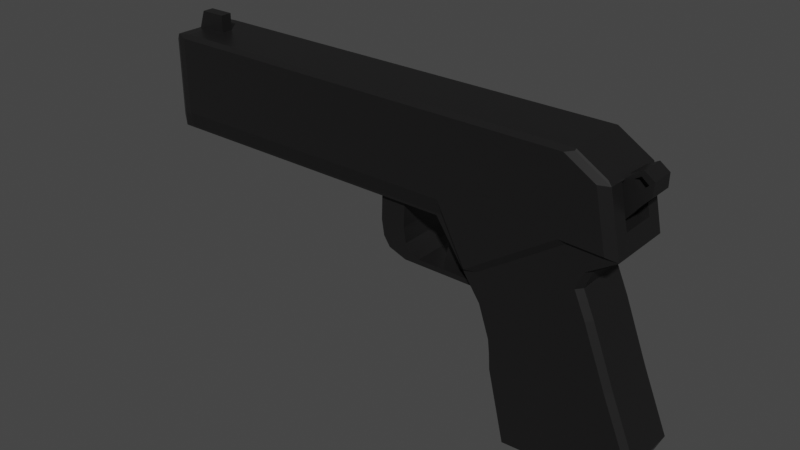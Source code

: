 # Source: pistol.blend  (saved by Blender 2.93.20; exported with 4.5.12 LTS)
import bpy
from mathutils import Matrix  # noqa: F401  (used for matrix-valued properties, if any)

bpy.ops.wm.read_factory_settings(use_empty=True)
scene = bpy.context.scene
scene.name = 'Scene'

# ---- collections
col_gun = bpy.data.collections.new('gun'); scene.collection.children.link(col_gun)

# ---- materials (node trees are filled in below, after node groups)
mat_balck = bpy.data.materials.new('balck')
mat_balck.alpha_threshold = 0.0
mat_balck.use_transparent_shadow = False
mat_balck.line_color = (0.0, 0.0, 0.0, 1.0)

# ---- material node trees
mat_balck.use_nodes = True; mat_balck.node_tree.nodes.clear()
_N = mat_balck.node_tree.nodes; _L = mat_balck.node_tree.links
n0 = _N.new('ShaderNodeOutputMaterial'); n0.name = 'Material Output'; n0.location = (300, 300)
n1 = _N.new('ShaderNodeBsdfPrincipled'); n1.name = 'Principled BSDF'; n1.location = (10, 300)
n1.distribution = 'GGX'
n1.subsurface_method = 'BURLEY'
n1.inputs[0].default_value = (0.009993, 0.009704, 0.009848, 1.0)
n1.inputs[2].default_value = 0.4
n1.inputs[3].default_value = 1.45
n1.inputs[27].default_value = (0.0, 0.0, 0.0, 1.0)
n1.inputs[28].default_value = 1.0
_L.new(n1.outputs[0], n0.inputs[0])
n0.is_active_output = True

# ---- world
world_world = bpy.data.worlds.new('World'); scene.world = world_world
world_world.use_nodes = True; world_world.node_tree.nodes.clear()
_N = world_world.node_tree.nodes; _L = world_world.node_tree.links
n0 = _N.new('ShaderNodeOutputWorld'); n0.name = 'World Output'; n0.location = (300, 300)
n1 = _N.new('ShaderNodeBackground'); n1.name = 'Background'; n1.location = (10, 300)
n1.inputs[0].default_value = (0.05088, 0.05088, 0.05088, 1.0)
_L.new(n1.outputs[0], n0.inputs[0])
n0.is_active_output = True
world_world.color = (0.05088, 0.05088, 0.05088)
world_world.use_sun_shadow = False
world_world.sun_shadow_jitter_overblur = 0.0

# ---- meshes
me_cube_001 = bpy.data.meshes.new('Cube.001')
me_cube_001.from_pydata([(-0.9551, -1.0, -0.9551), (-0.9551, -1.1, 0.9551), (-0.9551, 1.0, -0.9551), (-0.9551, 1.1, 0.9551), (0.911, -1.0, -1.066), (0.935, -1.1, 0.5691), (0.9298, 0.8105, -1.062), (0.935, 1.1, 0.5642), (0.363, 1.0, -0.9551), (0.3237, 1.1, 0.9551), (0.363, -1.0, -0.9551), (0.3237, -1.1, 0.9551), (0.3599, 1.1, 0.9551), (0.4267, -1.0, -1.43), (0.4266, 1.0, -1.43), (0.3599, -1.1, 0.9551), (0.8107, 1.1, 0.9551), (0.9016, -0.8105, -1.435), (0.9017, 0.8105, -1.431), (0.8109, -1.1, 0.9551), (-0.9551, -1.1, -0.6471), (-0.9551, 1.1, -0.6471), (0.9832, 1.1, -0.6272), (0.9832, -1.1, -0.6296), (0.3237, -1.1, -0.6471), (0.3237, 1.1, -0.6471), (0.4455, -1.1, -1.838), (0.4455, 1.1, -1.84), (0.8122, -1.1, -0.5948), (0.8119, 1.1, -0.5955), (0.5528, 1.0, -3.12), (0.3954, -1.1, 0.9551), (0.3954, 1.1, 0.9551), (0.5529, -1.0, -3.121), (0.4735, 1.1, -1.745), (0.4735, -1.1, -1.743), (0.8061, 1.1, 0.9551), (0.9485, -0.8105, -1.977), (0.7732, 1.1, -0.7271), (0.949, 0.8105, -1.974), (0.8061, -1.1, 0.9551), (0.7732, -1.1, -0.727), (0.559, 1.0, -3.406), (0.4205, -1.1, 0.9551), (0.4918, -1.1, -1.681), (0.4205, 1.1, 0.9551), (0.5592, -1.0, -3.406), (0.4918, 1.1, -1.682), (0.7728, 1.1, 0.9551), (1.043, -0.8105, -3.215), (0.7489, 1.1, -0.8097), (1.043, 0.8105, -3.214), (0.7728, -1.1, 0.9551), (0.7489, -1.1, -0.8094), (0.5638, 1.0, -3.753), (0.4656, -1.1, 0.9551), (0.5248, -1.1, -1.569), (0.4656, 1.1, 0.9551), (0.5635, -1.0, -3.75), (0.5247, 1.1, -1.571), (0.7261, 1.1, 0.9551), (1.149, -0.8105, -4.513), (0.7148, 1.1, -0.9254), (1.149, 0.8105, -4.512), (0.7261, -1.1, 0.9551), (0.7148, -1.1, -0.925), (1.112, 0.8105, -4.932), (0.7027, -1.1, 0.9551), (0.6977, -1.1, -0.9827), (0.7027, 1.1, 0.9551), (1.113, -0.8105, -4.933), (0.6977, 1.1, -0.9833), (0.631, 1.0, -5.233), (0.4996, -1.1, 0.9551), (0.5495, -1.1, -1.485), (0.4996, 1.1, 0.9551), (0.632, -1.0, -5.236), (0.5495, 1.1, -1.486), (-1.035, -0.8336, -0.6471), (-0.9448, -0.9448, 1.026), (-1.035, 0.8336, -0.6471), (-1.035, 0.8336, -0.8336), (0.3137, 1.0, -1.0), (0.8436, 0.9448, 1.026), (0.9628, 0.9448, 0.6504), (0.3237, -0.9448, 1.026), (0.5087, 1.0, -2.455), (-0.9448, 0.9448, 1.026), (0.3237, 0.9448, 1.026), (-1.035, -0.8336, -0.8336), (0.3137, -1.0, -1.0), (0.3599, -0.9448, 1.026), (0.3599, 0.9448, 1.026), (0.5087, -1.0, -2.453), (0.3954, -0.9448, 1.026), (0.4907, -1.0, -1.843), (0.4907, 1.0, -1.845), (0.8061, 0.9448, 1.026), (0.9628, -0.9448, 0.6551), (0.8436, -0.9448, 1.026), (0.9935, 0.8105, -0.8627), (0.9933, -0.8105, -0.8654), (0.8163, 1.0, -0.7398), (0.8436, 1.0, -0.6471), (0.8436, -1.0, -0.6471), (0.5166, -1.0, -1.756), (0.4205, -0.9448, 1.026), (0.3954, 0.9448, 1.026), (0.5166, 1.0, -1.757), (0.5349, -1.0, -1.694), (0.7728, 0.9448, 1.026), (0.7919, 1.0, -0.8224), (0.8061, -0.9448, 1.026), (0.8163, -1.0, -0.7397), (0.4656, -0.9448, 1.026), (0.5678, -1.0, -1.582), (0.4205, 0.9448, 1.026), (0.5349, 1.0, -1.695), (0.7261, 0.9448, 1.026), (0.7579, 1.0, -0.9381), (0.7728, -0.9448, 1.026), (0.792, -1.0, -0.8221), (0.4996, -0.9448, 1.026), (0.5926, -1.0, -1.498), (0.4656, 0.9448, 1.026), (0.5678, 1.0, -1.583), (0.7027, 0.9448, 1.026), (0.7408, 1.0, -0.996), (0.7261, -0.9448, 1.026), (0.7579, -1.0, -0.9377), (0.7027, -0.9448, 1.026), (0.7408, -1.0, -0.9954), (0.4996, 0.9448, 1.026), (0.5926, 1.0, -1.499), (1.03, 1.0, -0.6816), (0.9096, 1.0, -1.062), (1.03, -1.0, -0.6851), (0.9309, -0.8105, -1.066), (0.8816, -1.0, -1.435), (0.9284, -1.0, -1.977), (0.8816, 1.0, -1.431), (1.023, -1.0, -3.215), (0.929, 1.0, -1.974), (1.129, -1.0, -4.513), (1.023, 1.0, -3.214), (1.077, -1.0, -5.121), (1.129, 1.0, -4.512), (1.075, 1.0, -5.121), (-1.035, -0.8336, 0.8336), (-1.035, 0.8336, 0.8336), (0.8436, 1.0, 1.0), (0.9796, 1.0, 0.572), (0.9796, -1.0, 0.577), (0.3237, -1.0, 1.0), (0.3237, 1.0, 1.0), (0.3599, -1.0, 1.0), (0.3599, 1.0, 1.0), (0.3954, -1.0, 1.0), (0.8061, 1.0, 1.0), (0.8436, -1.0, 1.0), (0.4205, -1.0, 1.0), (0.3954, 1.0, 1.0), (0.7728, 1.0, 1.0), (0.8061, -1.0, 1.0), (0.4656, -1.0, 1.0), (0.4205, 1.0, 1.0), (0.7261, 1.0, 1.0), (0.7728, -1.0, 1.0), (0.4996, -1.0, 1.0), (0.4656, 1.0, 1.0), (0.7027, 1.0, 1.0), (0.7261, -1.0, 1.0), (0.7027, -1.0, 1.0), (0.4996, 1.0, 1.0), (-1.0, 1.0, -1.0), (-1.0, -1.0, -1.0), (-1.0, -1.0, -0.6471), (-1.0, -1.0, 1.0), (-1.0, 1.0, 1.0), (-1.0, 1.0, -0.6471), (0.1576, -0.8281, -1.889), (0.1505, -0.8281, -1.049), (0.1542, 0.8281, -1.888), (0.1495, 0.8281, -1.056), (0.4478, -0.8281, -2.134), (0.4478, -0.8281, -1.069), (0.4478, 0.8281, -2.134), (0.4478, 0.8281, -1.069), (0.2172, 0.8281, -2.134), (0.1546, 0.8281, -1.069), (0.2166, -0.8281, -2.134), (0.1546, -0.8281, -1.069), (0.1848, 0.8281, -2.073), (0.1223, -0.8281, -1.069), (0.1035, 0.8281, -1.069), (0.181, -0.8281, -2.068), (0.1474, -0.8281, -1.57), (0.1485, 0.8281, -1.582), (0.4478, 0.8281, -1.601), (0.4478, -0.8281, -1.601), (0.02313, -0.6511, -1.648), (0.02601, -0.6511, -1.247), (0.02444, 0.6511, -1.66), (0.05024, 0.8281, -1.897), (0.06484, 0.6511, -2.183), (0.1546, 0.8281, -0.9646), (0.5519, 0.8281, -0.9646), (0.5519, 0.8281, -1.601), (0.3548, 0.6511, -2.315), (0.5519, -0.8281, -1.601), (0.3548, -0.6511, -2.315), (0.1346, -0.6511, -2.315), (0.08958, -0.8281, -0.9646), (0.1346, 0.6511, -2.315), (0.08958, 0.8281, -0.9646), (0.06025, -0.6511, -2.177), (0.5519, -0.8281, -0.9646), (0.1546, -0.8281, -0.9646), (0.02483, 0.6511, -1.233), (0.05373, -0.8281, -1.897), (0.04325, -0.8281, -1.571), (0.04674, -0.8281, -0.9945), (0.04558, 0.8281, -0.9766), (0.04441, 0.8281, -1.583), (0.03026, 0.6511, -1.974), (0.08492, 0.8281, -2.106), (0.5519, -0.8281, -2.238), (0.5519, 0.8281, -2.238), (0.1546, -0.8281, -2.238), (0.1546, 0.8281, -2.238), (0.08026, -0.8281, -2.1), (0.03363, -0.6511, -1.974), (0.2993, -0.5339, -2.257), (0.2993, -0.5339, -0.6194), (0.2993, 0.5339, -2.257), (0.2993, 0.5339, -0.6194), (0.5124, -0.5339, -2.257), (0.5124, -0.5339, -0.6194), (0.5124, 0.5339, -2.257), (0.5124, 0.5339, -0.6194), (0.3255, -0.5339, -1.633), (0.3255, 0.5339, -1.623), (0.5124, 0.5339, -1.618), (0.5124, -0.5339, -1.618), (0.3177, 0.5339, -1.897), (0.5124, 0.5339, -1.902), (0.5124, -0.5339, -1.902), (0.3158, -0.5339, -1.897), (0.3168, -0.5339, -1.323), (0.3148, 0.5339, -1.328), (0.5124, 0.5339, -1.313), (0.5124, -0.5339, -1.313), (-0.6336, 0.3917, 0.3463), (-1.071, 0.3917, 0.3484), (-0.6335, 0.3864, 0.3835), (-1.071, 0.3864, 0.3855), (-0.6334, 0.3691, 0.4222), (-1.071, 0.3691, 0.4243), (-0.6333, 0.3378, 0.4619), (-1.071, 0.3378, 0.464), (-0.6332, 0.2918, 0.5), (-1.071, 0.2918, 0.5021), (-0.6332, 0.2322, 0.5333), (-1.071, 0.2322, 0.5353), (-0.6331, 0.1613, 0.559), (-1.071, 0.1613, 0.561), (-0.6331, 0.08267, 0.5752), (-1.071, 0.08267, 0.5772), (-0.6331, -6.118e-08, 0.5807), (-1.071, -6.118e-08, 0.5828), (-0.6331, -0.08267, 0.5752), (-1.071, -0.08267, 0.5772), (-0.6331, -0.1613, 0.559), (-1.071, -0.1613, 0.561), (-0.6332, -0.2322, 0.5333), (-1.071, -0.2322, 0.5353), (-0.6332, -0.2918, 0.5), (-1.071, -0.2918, 0.5021), (-0.6333, -0.3378, 0.4619), (-1.071, -0.3378, 0.464), (-0.6334, -0.3691, 0.4222), (-1.071, -0.3691, 0.4243), (-0.6335, -0.3864, 0.3835), (-1.071, -0.3864, 0.3855), (-0.6336, -0.3917, 0.3463), (-1.071, -0.3917, 0.3484), (-0.6336, -0.3864, 0.3092), (-1.071, -0.3864, 0.3113), (-0.6337, -0.3691, 0.2704), (-1.071, -0.3691, 0.2725), (-0.6338, -0.3378, 0.2307), (-1.071, -0.3378, 0.2328), (-0.6339, -0.2918, 0.1927), (-1.072, -0.2918, 0.1947), (-0.6339, -0.2322, 0.1594), (-1.072, -0.2322, 0.1615), (-0.634, -0.1613, 0.1337), (-1.072, -0.1613, 0.1358), (-0.634, -0.08267, 0.1175), (-1.072, -0.08267, 0.1196), (-0.634, -3.562e-08, 0.112), (-1.072, -3.562e-08, 0.114), (-0.634, 0.08267, 0.1175), (-1.072, 0.08267, 0.1196), (-0.634, 0.1613, 0.1337), (-1.072, 0.1613, 0.1358), (-0.6339, 0.2322, 0.1594), (-1.072, 0.2322, 0.1615), (-0.6339, 0.2918, 0.1927), (-1.072, 0.2918, 0.1947), (-0.6338, 0.3378, 0.2307), (-1.071, 0.3378, 0.2328), (-0.6337, 0.3691, 0.2704), (-1.071, 0.3691, 0.2725), (-0.6336, 0.3864, 0.3092), (-1.071, 0.3864, 0.3113), (-0.6336, 0.4932, 0.3463), (-0.6334, 0.4837, 0.4117), (-1.071, 0.4837, 0.4138), (-1.071, 0.4932, 0.3484), (-0.6333, 0.4556, 0.4745), (-1.071, 0.4556, 0.4766), (-0.6332, 0.4101, 0.5324), (-1.071, 0.4101, 0.5345), (-0.6331, 0.3487, 0.5832), (-1.071, 0.3487, 0.5853), (-0.633, 0.274, 0.6249), (-1.071, 0.274, 0.6269), (-0.6329, 0.1887, 0.6558), (-1.071, 0.1887, 0.6579), (-0.6329, 0.09622, 0.6749), (-1.071, 0.09622, 0.6769), (-0.6329, -6.306e-08, 0.6813), (-1.071, -6.306e-08, 0.6834), (-0.6329, -0.09622, 0.6749), (-1.071, -0.09622, 0.6769), (-0.6329, -0.1887, 0.6558), (-1.071, -0.1887, 0.6579), (-0.633, -0.274, 0.6249), (-1.071, -0.274, 0.6269), (-0.6331, -0.3487, 0.5832), (-1.071, -0.3487, 0.5853), (-0.6332, -0.4101, 0.5324), (-1.071, -0.4101, 0.5345), (-0.6333, -0.4556, 0.4745), (-1.071, -0.4556, 0.4766), (-0.6334, -0.4837, 0.4117), (-1.071, -0.4837, 0.4138), (-0.6336, -0.4932, 0.3463), (-1.071, -0.4932, 0.3484), (-0.6337, -0.4837, 0.281), (-1.071, -0.4837, 0.283), (-0.6338, -0.4556, 0.2181), (-1.071, -0.4556, 0.2202), (-0.6339, -0.4101, 0.1602), (-1.072, -0.4101, 0.1623), (-0.634, -0.3487, 0.1095), (-1.072, -0.3487, 0.1115), (-0.6341, -0.274, 0.06781), (-1.072, -0.274, 0.06987), (-0.6342, -0.1887, 0.03685), (-1.072, -0.1887, 0.03891), (-0.6342, -0.09622, 0.01779), (-1.072, -0.09622, 0.01985), (-0.6342, -3.562e-08, 0.01135), (-1.072, -3.562e-08, 0.01341), (-0.6342, 0.09622, 0.01779), (-1.072, 0.09622, 0.01985), (-0.6342, 0.1887, 0.03685), (-1.072, 0.1887, 0.03891), (-0.6341, 0.274, 0.06781), (-1.072, 0.274, 0.06987), (-0.634, 0.3487, 0.1095), (-1.072, 0.3487, 0.1115), (-0.6339, 0.4101, 0.1602), (-1.072, 0.4101, 0.1623), (-0.6338, 0.4556, 0.2181), (-1.071, 0.4556, 0.2202), (-0.6337, 0.4837, 0.281), (-1.071, 0.4837, 0.283), (-0.9944, -0.1796, 0.9949), (-0.9677, -0.1796, 1.382), (-0.9944, 0.1796, 0.9949), (-0.9677, 0.1796, 1.382), (-0.8612, -0.1796, 0.9949), (-0.8612, -0.1796, 1.382), (-0.8612, 0.1796, 0.9949), (-0.8612, 0.1796, 1.382), (-1.0, -1.0, -0.1217), (-1.0, 1.0, -0.1217), (1.014, 1.0, -0.2818), (1.014, -1.0, -0.2825), (0.3237, -1.1, -0.136), (0.3237, 1.1, -0.136), (0.4182, -1.1, -0.947), (0.4182, 1.1, -0.9483), (0.8117, -1.1, -0.1005), (0.8116, 1.1, -0.1009), (0.4486, 1.1, -0.8835), (0.4486, -1.1, -0.8823), (0.7837, -1.1, -0.1905), (0.7837, 1.1, -0.1906), (0.469, 1.1, -0.8412), (0.4691, -1.1, -0.8401), (0.7565, -1.1, -0.2466), (0.7565, 1.1, -0.2468), (0.5059, 1.1, -0.765), (0.5059, -1.1, -0.764), (0.7184, -1.1, -0.3253), (0.7184, 1.1, -0.3256), (0.6993, 1.1, -0.365), (0.6993, -1.1, -0.3646), (0.5336, 1.1, -0.7077), (0.5336, -1.1, -0.7068), (-0.9551, -1.1, -0.136), (-0.9551, 1.1, -0.136), (0.9678, 1.1, -0.2472), (0.9678, -1.1, -0.2473), (-1.035, -0.8336, -0.1748), (-1.035, 0.8336, -0.1748), (-1.0, -1.0, 0.9697), (-0.9551, -1.1, 0.9256), (-1.035, -0.8336, 0.8063), (-1.0, 1.0, 0.9697), (0.9805, 1.0, 0.5489), (0.9805, -1.0, 0.5538), (0.3237, -1.1, 0.9256), (0.3237, 1.1, 0.9256), (0.3615, -1.1, 0.9037), (0.3615, 1.1, 0.9036), (0.8109, -1.1, 0.9266), (0.8108, 1.1, 0.9265), (0.3968, 1.1, 0.9054), (0.3968, -1.1, 0.9054), (0.8055, -1.1, 0.9241), (0.8055, 1.1, 0.9241), (0.4218, 1.1, 0.9065), (0.4218, -1.1, 0.9066), (0.7724, -1.1, 0.9226), (0.7724, 1.1, 0.9226), (0.4667, 1.1, 0.9086), (0.4667, -1.1, 0.9086), (0.7259, -1.1, 0.9205), (0.7259, 1.1, 0.9205), (0.7026, 1.1, 0.9194), (0.7026, -1.1, 0.9194), (0.5005, 1.1, 0.9102), (0.5005, -1.1, 0.9102), (-0.9551, 1.1, 0.9256), (0.9359, 1.1, 0.5422), (0.9359, -1.1, 0.547), (-1.035, 0.8336, 0.8063), (-1.0, 0.5473, -1.0), (-1.0, 0.5473, 1.0), (0.93, 0.4289, -1.063), (0.9796, 0.5473, 0.5729), (0.3237, 0.5128, 1.026), (0.3137, 0.5473, -1.0), (0.3599, 0.5128, 1.026), (0.5087, 0.5473, -2.454), (0.8436, 0.5128, 1.026), (0.9017, 0.4289, -1.432), (1.03, 0.5473, -0.6823), (-1.035, 0.4433, -0.6471), (0.5528, 0.5473, -3.12), (0.3954, 0.5128, 1.026), (0.8061, 0.5128, 1.026), (0.9489, 0.4289, -1.974), (0.5591, 0.5473, -3.406), (0.4205, 0.5128, 1.026), (0.7728, 0.5128, 1.026), (1.043, 0.4289, -3.214), (0.5638, 0.5473, -3.752), (0.4656, 0.5128, 1.026), (0.7261, 0.5128, 1.026), (1.149, 0.4289, -4.512), (1.076, 0.5473, -5.121), (0.7027, 0.5128, 1.026), (0.6312, 0.5473, -5.234), (0.4996, 0.5128, 1.026), (0.9934, 0.4289, -0.8632), (1.112, 0.4289, -4.932), (-0.9448, 0.5128, 1.026), (0.9628, 0.5128, 0.6513), (-1.035, 0.4433, -0.8336), (-1.035, 0.4433, 0.8336), (0.9048, 0.513, -0.2476), (-1.035, 0.4433, -0.1748), (0.874, 0.513, 0.5156), (-1.035, 0.4433, 0.8063), (-1.0, -0.5439, -1.0), (0.9796, -0.5439, 0.5759), (0.3237, -0.5119, 1.026), (0.3137, -0.5439, -1.0), (0.3599, -0.5119, 1.026), (0.5087, -0.5439, -2.453), (0.8436, -0.5119, 1.026), (0.9016, -0.4339, -1.435), (1.03, -0.5439, -0.6844), (0.5529, -0.5439, -3.121), (0.3954, -0.5119, 1.026), (0.8061, -0.5119, 1.026), (0.9486, -0.4339, -1.977), (0.5592, -0.5439, -3.406), (0.4205, -0.5119, 1.026), (0.7728, -0.5119, 1.026), (1.043, -0.4339, -3.215), (0.5635, -0.5439, -3.751), (0.4656, -0.5119, 1.026), (0.7261, -0.5119, 1.026), (1.149, -0.4339, -4.513), (1.077, -0.544, -5.121), (0.7027, -0.5119, 1.026), (0.6318, -0.544, -5.236), (0.4996, -0.5119, 1.026), (0.9934, -0.4339, -0.8648), (1.113, -0.4339, -4.933), (0.9628, -0.5119, 0.6541), (-1.035, -0.4473, -0.8336), (0.9048, -0.5096, -0.2481), (0.874, -0.5096, 0.5184), (-1.0, -0.5439, 1.0), (0.9307, -0.4339, -1.065), (-1.035, -0.4473, -0.6471), (-0.9448, -0.5119, 1.026), (-1.035, -0.4473, 0.8336), (-1.035, -0.4473, -0.1748), (-1.035, -0.4473, 0.8063), (0.9805, 0.5473, 0.5498), (1.014, 0.5473, -0.2819), (1.014, -0.5439, -0.2824), (0.9805, -0.5439, 0.5527), (0.9989, 0.3759, -0.02751), (0.9227, 0.3759, 0.09221), (1.002, -0.3759, -0.01756), (0.9227, -0.3759, 0.09221), (1.063, 0.3759, 0.3041), (1.039, 0.3759, 0.7971), (1.063, -0.3759, 0.3041), (1.04, -0.3759, 0.8021), (1.028, -0.3759, 0.1113), (0.992, -0.3759, 0.6789), (1.028, 0.3759, 0.1113), (0.9939, 0.3759, 0.6689), (0.9727, 0.3832, -0.2461), (0.9727, -0.3685, -0.2511), (1.076, -0.3759, 0.3841), (1.077, 0.3759, 0.3841), (1.063, 0.3759, 0.3157), (1.063, -0.3759, 0.3157), (0.9477, 0.3759, -0.05207), (0.9477, -0.3759, -0.05207), (1.079, -0.3759, 0.6578), (1.078, 0.3759, 0.6528), (1.038, 0.3759, 0.4651), (1.038, -0.3759, 0.4651), (0.9308, 0.3759, 0.04525), (0.9308, -0.3759, 0.04525), (1.053, -0.3759, 0.7551), (1.052, 0.3759, 0.7501), (1.009, 0.3759, 0.6009), (1.008, -0.3759, 0.6076), (1.019, -0.3759, 0.7494), (1.048, 0.3759, 0.2217), (1.048, -0.3759, 0.2217), (1.02, 0.3759, 0.7423), (1.071, 0.3759, 0.3549), (1.071, -0.3759, 0.3549), (1.06, 0.3759, 0.5704), (1.061, -0.3759, 0.5732), (1.033, 0.3759, 0.6823), (1.033, -0.3759, 0.6881), (1.008, 0.3759, 0.6009), (1.038, 0.3759, 0.46), (1.007, -0.3759, 0.6076), (1.038, -0.3759, 0.46), (1.061, 0.3759, 0.5704), (1.033, 0.3759, 0.6864), (1.062, -0.3759, 0.5733), (1.033, -0.3759, 0.6921)], [], [(489, 485, 149, 451), (431, 16, 7, 449), (531, 491, 152, 425), (426, 11, 1, 421), (497, 522, 137, 17), (492, 524, 79, 85), (494, 492, 85, 91), (490, 493, 90, 175), (428, 15, 11, 426), (448, 3, 9, 427), (433, 31, 15, 428), (500, 494, 91, 94), (493, 495, 93, 90), (427, 9, 12, 429), (517, 496, 99, 98), (450, 5, 19, 430), (502, 497, 17, 37), (435, 36, 16, 431), (142, 102, 103, 140), (4, 136, 104, 138), (8, 25, 27, 14), (33, 105, 95, 93), (2, 21, 25, 8), (13, 26, 24, 10), (10, 24, 20, 0), (522, 515, 101, 137), (140, 103, 134, 135), (484, 463, 80, 81), (46, 109, 105, 33), (86, 96, 108, 30), (429, 12, 32, 432), (495, 499, 33, 93), (504, 500, 94, 106), (437, 43, 31, 433), (430, 19, 40, 434), (496, 501, 112, 99), (138, 104, 113, 139), (144, 111, 102, 142), (439, 48, 36, 435), (506, 502, 37, 49), (499, 503, 46, 33), (432, 32, 45, 436), (30, 108, 117, 42), (441, 55, 43, 437), (508, 504, 106, 114), (58, 115, 109, 46), (139, 113, 121, 141), (501, 505, 120, 112), (434, 40, 52, 438), (510, 506, 49, 61), (443, 60, 48, 439), (146, 119, 111, 144), (42, 117, 125, 54), (436, 45, 57, 440), (503, 507, 58, 46), (76, 123, 115, 58), (514, 508, 114, 122), (447, 73, 55, 441), (438, 52, 64, 442), (505, 509, 128, 120), (141, 121, 129, 143), (147, 127, 119, 146), (444, 69, 60, 443), (516, 510, 61, 70), (513, 511, 145, 76), (446, 75, 69, 444), (72, 133, 127, 147), (442, 64, 67, 445), (509, 512, 130, 128), (143, 129, 131, 145), (54, 125, 133, 72), (440, 57, 75, 446), (507, 513, 76, 58), (445, 67, 73, 447), (512, 514, 122, 130), (145, 131, 123, 76), (421, 1, 177, 420), (21, 2, 174, 179), (2, 8, 82, 174), (7, 16, 150, 151), (1, 11, 153, 177), (8, 14, 86, 82), (9, 3, 178, 154), (10, 0, 175, 90), (11, 15, 155, 153), (12, 9, 154, 156), (13, 10, 90, 93), (15, 31, 157, 155), (26, 13, 93, 95), (14, 27, 96, 86), (16, 36, 158, 150), (19, 5, 152, 159), (0, 20, 176, 175), (415, 21, 179, 389), (449, 7, 151, 424), (417, 23, 136, 391), (38, 29, 103, 102), (23, 28, 104, 136), (35, 26, 95, 105), (29, 22, 134, 103), (31, 43, 160, 157), (32, 12, 156, 161), (27, 34, 108, 96), (44, 35, 105, 109), (36, 48, 162, 158), (50, 38, 102, 111), (40, 19, 159, 163), (28, 41, 113, 104), (43, 55, 164, 160), (56, 44, 109, 115), (45, 32, 161, 165), (34, 47, 117, 108), (48, 60, 166, 162), (62, 50, 111, 119), (52, 40, 163, 167), (41, 53, 121, 113), (55, 73, 168, 164), (74, 56, 115, 123), (57, 45, 165, 169), (47, 59, 125, 117), (60, 69, 170, 166), (71, 62, 119, 127), (64, 52, 167, 171), (53, 65, 129, 121), (67, 64, 171, 172), (65, 68, 131, 129), (69, 75, 173, 170), (77, 71, 127, 133), (73, 67, 172, 168), (68, 74, 123, 131), (75, 57, 169, 173), (59, 77, 133, 125), (100, 6, 135, 134), (137, 101, 136, 4), (17, 137, 4, 138), (37, 17, 138, 139), (6, 18, 140, 135), (480, 100, 134, 462), (49, 37, 139, 141), (18, 39, 142, 140), (61, 49, 141, 143), (39, 51, 144, 142), (70, 61, 143, 145), (51, 63, 146, 144), (63, 66, 147, 146), (516, 70, 145, 511), (482, 87, 178, 453), (83, 84, 151, 150), (517, 98, 152, 491), (85, 79, 177, 153), (87, 88, 154, 178), (91, 85, 153, 155), (88, 92, 156, 154), (94, 91, 155, 157), (97, 83, 150, 158), (98, 99, 159, 152), (106, 94, 157, 160), (92, 107, 161, 156), (110, 97, 158, 162), (99, 112, 163, 159), (114, 106, 160, 164), (107, 116, 165, 161), (118, 110, 162, 166), (112, 120, 167, 163), (122, 114, 164, 168), (116, 124, 169, 165), (126, 118, 166, 170), (120, 128, 171, 167), (128, 130, 172, 171), (132, 126, 170, 173), (130, 122, 168, 172), (124, 132, 173, 169), (484, 81, 174, 452), (418, 78, 176, 388), (525, 148, 177, 521), (81, 80, 179, 174), (78, 89, 175, 176), (451, 149, 178, 423), (200, 201, 218, 202), (207, 206, 216, 209), (213, 208, 210, 211), (214, 222, 221, 212), (206, 205, 217, 216), (204, 213, 211, 215), (197, 183, 181, 196), (182, 197, 196, 180), (192, 182, 180, 195), (224, 204, 215, 231), (205, 214, 212, 217), (188, 192, 195, 190), (186, 188, 190, 184), (198, 186, 184, 199), (187, 198, 199, 185), (189, 187, 185, 191), (194, 189, 191, 193), (227, 207, 209, 226), (183, 194, 193, 181), (231, 200, 202, 224), (196, 181, 221, 220), (197, 182, 203, 223), (182, 192, 225, 203), (187, 189, 205, 206), (186, 198, 207, 227), (199, 184, 226, 209), (184, 190, 228, 226), (181, 193, 212, 221), (188, 186, 227, 229), (189, 194, 214, 205), (190, 195, 230, 228), (191, 185, 216, 217), (192, 188, 229, 225), (193, 191, 217, 212), (194, 183, 222, 214), (195, 180, 219, 230), (180, 196, 220, 219), (183, 197, 223, 222), (198, 187, 206, 207), (185, 199, 209, 216), (201, 200, 220, 221), (218, 201, 221, 222), (224, 202, 223, 203), (204, 224, 203, 225), (210, 208, 227, 226), (211, 210, 226, 228), (208, 213, 229, 227), (215, 211, 228, 230), (213, 204, 225, 229), (231, 215, 230, 219), (200, 231, 219, 220), (202, 218, 222, 223), (248, 233, 235, 249), (249, 235, 239, 250), (250, 239, 237, 251), (251, 237, 233, 248), (234, 238, 236, 232), (239, 235, 233, 237), (246, 243, 240, 247), (245, 242, 243, 246), (244, 241, 242, 245), (247, 240, 241, 244), (232, 247, 244, 234), (234, 244, 245, 238), (238, 245, 246, 236), (236, 246, 247, 232), (243, 251, 248, 240), (242, 250, 251, 243), (241, 249, 250, 242), (240, 248, 249, 241), (316, 319, 318, 317), (317, 318, 321, 320), (320, 321, 323, 322), (322, 323, 325, 324), (324, 325, 327, 326), (326, 327, 329, 328), (328, 329, 331, 330), (330, 331, 333, 332), (332, 333, 335, 334), (334, 335, 337, 336), (336, 337, 339, 338), (338, 339, 341, 340), (340, 341, 343, 342), (342, 343, 345, 344), (344, 345, 347, 346), (346, 347, 349, 348), (348, 349, 351, 350), (350, 351, 353, 352), (352, 353, 355, 354), (354, 355, 357, 356), (356, 357, 359, 358), (358, 359, 361, 360), (360, 361, 363, 362), (362, 363, 365, 364), (364, 365, 367, 366), (366, 367, 369, 368), (368, 369, 371, 370), (370, 371, 373, 372), (372, 373, 375, 374), (374, 375, 377, 376), (315, 313, 312, 314), (376, 377, 379, 378), (378, 379, 319, 316), (253, 315, 314, 252), (254, 252, 316, 317), (253, 255, 318, 319), (256, 254, 317, 320), (255, 257, 321, 318), (258, 256, 320, 322), (257, 259, 323, 321), (260, 258, 322, 324), (259, 261, 325, 323), (262, 260, 324, 326), (261, 263, 327, 325), (264, 262, 326, 328), (263, 265, 329, 327), (266, 264, 328, 330), (265, 267, 331, 329), (268, 266, 330, 332), (267, 269, 333, 331), (270, 268, 332, 334), (269, 271, 335, 333), (272, 270, 334, 336), (271, 273, 337, 335), (274, 272, 336, 338), (273, 275, 339, 337), (276, 274, 338, 340), (275, 277, 341, 339), (278, 276, 340, 342), (277, 279, 343, 341), (280, 278, 342, 344), (279, 281, 345, 343), (282, 280, 344, 346), (281, 283, 347, 345), (284, 282, 346, 348), (283, 285, 349, 347), (286, 284, 348, 350), (285, 287, 351, 349), (288, 286, 350, 352), (287, 289, 353, 351), (290, 288, 352, 354), (289, 291, 355, 353), (292, 290, 354, 356), (291, 293, 357, 355), (294, 292, 356, 358), (293, 295, 359, 357), (296, 294, 358, 360), (295, 297, 361, 359), (298, 296, 360, 362), (297, 299, 363, 361), (300, 298, 362, 364), (299, 301, 365, 363), (302, 300, 364, 366), (301, 303, 367, 365), (304, 302, 366, 368), (303, 305, 369, 367), (306, 304, 368, 370), (305, 307, 371, 369), (308, 306, 370, 372), (307, 309, 373, 371), (310, 308, 372, 374), (309, 311, 375, 373), (312, 310, 374, 376), (311, 313, 377, 375), (314, 312, 376, 378), (313, 315, 379, 377), (252, 314, 378, 316), (315, 253, 319, 379), (313, 311, 310, 312), (311, 309, 308, 310), (309, 307, 306, 308), (307, 305, 304, 306), (305, 303, 302, 304), (303, 301, 300, 302), (301, 299, 298, 300), (299, 297, 296, 298), (297, 295, 294, 296), (295, 293, 292, 294), (293, 291, 290, 292), (291, 289, 288, 290), (289, 287, 286, 288), (287, 285, 284, 286), (285, 283, 282, 284), (283, 281, 280, 282), (281, 279, 278, 280), (279, 277, 276, 278), (277, 275, 274, 276), (275, 273, 272, 274), (273, 271, 270, 272), (271, 269, 268, 270), (269, 267, 266, 268), (267, 265, 264, 266), (265, 263, 262, 264), (263, 261, 260, 262), (261, 259, 258, 260), (259, 257, 256, 258), (257, 255, 254, 256), (255, 253, 252, 254), (380, 381, 383, 382), (382, 383, 387, 386), (386, 387, 385, 384), (384, 385, 381, 380), (382, 386, 384, 380), (387, 383, 381, 385), (80, 419, 389, 179), (422, 418, 388, 420), (450, 417, 391, 425), (22, 416, 390, 134), (448, 415, 389, 423), (20, 414, 388, 176), (68, 411, 413, 74), (59, 406, 412, 77), (65, 408, 411, 68), (77, 412, 410, 71), (71, 410, 409, 62), (53, 404, 408, 65), (74, 413, 407, 56), (47, 402, 406, 59), (62, 409, 405, 50), (41, 400, 404, 53), (56, 407, 403, 44), (34, 398, 402, 47), (50, 405, 401, 38), (28, 396, 400, 41), (44, 403, 399, 35), (27, 395, 398, 34), (38, 401, 397, 29), (23, 417, 396, 28), (25, 393, 395, 27), (35, 399, 394, 26), (21, 415, 393, 25), (26, 394, 392, 24), (24, 392, 414, 20), (498, 530, 391, 136), (29, 397, 416, 22), (463, 487, 419, 80), (3, 448, 423, 178), (5, 450, 425, 152), (148, 422, 420, 177), (419, 451, 423, 389), (416, 449, 424, 390), (414, 421, 420, 388), (411, 445, 447, 413), (406, 440, 446, 412), (408, 442, 445, 411), (412, 446, 444, 410), (410, 444, 443, 409), (404, 438, 442, 408), (413, 447, 441, 407), (402, 436, 440, 406), (409, 443, 439, 405), (400, 434, 438, 404), (407, 441, 437, 403), (398, 432, 436, 402), (405, 439, 435, 401), (396, 430, 434, 400), (403, 437, 433, 399), (395, 429, 432, 398), (401, 435, 431, 397), (417, 450, 430, 396), (393, 427, 429, 395), (399, 433, 428, 394), (415, 448, 427, 393), (394, 428, 426, 392), (392, 426, 421, 414), (530, 531, 425, 391), (397, 431, 449, 416), (487, 489, 451, 419), (526, 527, 489, 487), (390, 424, 528, 529), (523, 526, 487, 463), (134, 390, 529, 462), (149, 485, 453, 178), (518, 484, 452, 490), (84, 483, 455, 151), (524, 482, 453, 521), (66, 481, 476, 147), (515, 480, 462, 498), (126, 132, 479, 477), (54, 72, 478, 472), (118, 126, 477, 474), (72, 147, 476, 478), (66, 63, 475, 481), (110, 118, 474, 470), (132, 124, 473, 479), (42, 54, 472, 468), (63, 51, 471, 475), (97, 110, 470, 466), (124, 116, 469, 473), (30, 42, 468, 464), (51, 39, 467, 471), (83, 97, 466, 460), (116, 107, 465, 469), (86, 30, 464, 459), (518, 523, 463, 484), (6, 100, 480, 454), (39, 18, 461, 467), (84, 83, 460, 483), (82, 86, 459, 457), (107, 92, 458, 465), (174, 82, 457, 452), (92, 88, 456, 458), (88, 87, 482, 456), (18, 6, 454, 461), (424, 151, 455, 528), (527, 525, 485, 489), (422, 148, 525, 527), (89, 78, 523, 518), (101, 515, 498, 136), (79, 524, 521, 177), (89, 518, 490, 175), (78, 418, 526, 523), (418, 422, 527, 526), (486, 488, 520, 519), (462, 529, 530, 498), (485, 525, 521, 453), (483, 517, 491, 455), (481, 516, 511, 476), (477, 479, 514, 512), (472, 478, 513, 507), (474, 477, 512, 509), (478, 476, 511, 513), (481, 475, 510, 516), (470, 474, 509, 505), (479, 473, 508, 514), (468, 472, 507, 503), (475, 471, 506, 510), (466, 470, 505, 501), (473, 469, 504, 508), (464, 468, 503, 499), (471, 467, 502, 506), (460, 466, 501, 496), (469, 465, 500, 504), (459, 464, 499, 495), (454, 480, 515, 522), (467, 461, 497, 502), (483, 460, 496, 517), (457, 459, 495, 493), (465, 458, 494, 500), (452, 457, 493, 490), (458, 456, 492, 494), (456, 482, 524, 492), (461, 454, 522, 497), (528, 455, 491, 531), (488, 486, 529, 528), (486, 519, 530, 529), (520, 488, 528, 531), (519, 520, 531, 530), (556, 533, 535, 557), (579, 562, 539, 558), (558, 539, 537, 559), (572, 543, 533, 556), (564, 538, 536, 563), (541, 535, 533, 543), (562, 541, 543, 565), (534, 540, 542, 532), (577, 565, 543, 572), (557, 535, 541, 574), (534, 545, 549, 540), (563, 566, 548, 542), (542, 548, 544, 532), (538, 546, 547, 536), (564, 567, 546, 538), (532, 544, 545, 534), (545, 551, 575, 549), (566, 576, 573, 548), (548, 573, 550, 544), (546, 552, 553, 547), (567, 578, 552, 546), (544, 550, 551, 545), (551, 557, 574, 575), (571, 569, 568, 570), (573, 572, 556, 550), (552, 558, 559, 553), (578, 579, 558, 552), (550, 556, 557, 551), (561, 571, 570, 560), (553, 559, 577, 576), (549, 575, 578, 567), (547, 553, 576, 566), (540, 549, 567, 564), (536, 547, 566, 563), (559, 537, 565, 577), (539, 562, 565, 537), (540, 564, 563, 542), (574, 541, 562, 579), (554, 560, 572, 573), (561, 555, 575, 574), (568, 554, 573, 576), (560, 570, 577, 572), (555, 569, 578, 575), (571, 561, 574, 579), (569, 571, 579, 578), (570, 568, 576, 577), (569, 555, 554, 568), (555, 561, 560, 554)])
_uv = me_cube_001.uv_layers.new(name='UVMap')
_uv.uv.foreach_set('vector', [0.6008, 0.1901, 0.6042, 0.1901, 0.6042, 0.2292, 0.6008, 0.2292, 0.616, 0.4763, 0.6196, 0.4763, 0.6056, 0.4935, 0.6023, 0.4935, 0.6212, 0.6976, 0.625, 0.6976, 0.625, 0.75, 0.6212, 0.75, 0.6157, 0.8345, 0.6194, 0.8345, 0.6194, 0.9944, 0.6157, 0.9944, 0.3554, 0.6838, 0.375, 0.6838, 0.375, 0.7263, 0.3554, 0.7263, 0.7095, 0.6936, 0.8681, 0.6936, 0.8681, 0.7431, 0.7095, 0.7431, 0.705, 0.6936, 0.7095, 0.6936, 0.7095, 0.7431, 0.705, 0.7431, 0.125, 0.6976, 0.2905, 0.6976, 0.2905, 0.75, 0.125, 0.75, 0.6182, 0.8304, 0.6218, 0.8303, 0.6194, 0.8345, 0.6157, 0.8345, 0.6157, 0.2556, 0.6194, 0.2556, 0.6194, 0.4155, 0.6157, 0.4155, 0.6181, 0.8259, 0.6217, 0.8258, 0.6218, 0.8303, 0.6182, 0.8304, 0.7006, 0.6936, 0.705, 0.6936, 0.705, 0.7431, 0.7006, 0.7431, 0.2905, 0.6976, 0.295, 0.6976, 0.295, 0.75, 0.2905, 0.75, 0.6157, 0.4155, 0.6194, 0.4155, 0.6218, 0.4197, 0.6182, 0.4196, 0.6274, 0.6936, 0.6446, 0.6936, 0.6446, 0.7431, 0.6274, 0.7431, 0.6025, 0.7565, 0.6058, 0.7565, 0.6196, 0.7737, 0.6163, 0.7737, 0.3508, 0.6838, 0.3554, 0.6838, 0.3554, 0.7263, 0.3508, 0.7263, 0.6163, 0.4756, 0.6197, 0.4757, 0.6196, 0.4763, 0.616, 0.4763, 0.375, 0.4758, 0.4191, 0.4758, 0.4191, 0.4804, 0.375, 0.4804, 0.375, 0.75, 0.4191, 0.75, 0.4191, 0.7696, 0.375, 0.7696, 0.4159, 0.4165, 0.4191, 0.4155, 0.4289, 0.4133, 0.4138, 0.4182, 0.375, 0.8256, 0.4191, 0.8256, 0.4191, 0.83, 0.375, 0.83, 0.3806, 0.2556, 0.4191, 0.2556, 0.4191, 0.4155, 0.4159, 0.4165, 0.4138, 0.8318, 0.4289, 0.8367, 0.4191, 0.8345, 0.4158, 0.8335, 0.4158, 0.8335, 0.4191, 0.8345, 0.4191, 0.9944, 0.3806, 0.9944, 0.375, 0.6838, 0.3982, 0.6838, 0.3982, 0.7263, 0.375, 0.7263, 0.375, 0.4804, 0.4191, 0.4804, 0.4191, 0.5, 0.375, 0.5, 0.3958, 0.1901, 0.4191, 0.1901, 0.4191, 0.2292, 0.3958, 0.2292, 0.375, 0.8224, 0.4191, 0.8224, 0.4191, 0.8256, 0.375, 0.8256, 0.375, 0.42, 0.4191, 0.42, 0.4191, 0.4244, 0.375, 0.4244, 0.6182, 0.4196, 0.6218, 0.4197, 0.6217, 0.4242, 0.6181, 0.4241, 0.295, 0.6976, 0.2994, 0.6976, 0.2994, 0.75, 0.295, 0.75, 0.6974, 0.6936, 0.7006, 0.6936, 0.7006, 0.7431, 0.6974, 0.7431, 0.618, 0.8228, 0.6216, 0.8227, 0.6217, 0.8258, 0.6181, 0.8259, 0.6163, 0.7737, 0.6196, 0.7737, 0.6197, 0.7743, 0.6163, 0.7744, 0.6446, 0.6936, 0.6492, 0.6936, 0.6492, 0.7431, 0.6446, 0.7431, 0.375, 0.7696, 0.4191, 0.7696, 0.4191, 0.7742, 0.375, 0.7742, 0.375, 0.4716, 0.4191, 0.4716, 0.4191, 0.4758, 0.375, 0.4758, 0.6165, 0.4714, 0.6199, 0.4715, 0.6197, 0.4757, 0.6163, 0.4756, 0.3466, 0.6838, 0.3508, 0.6838, 0.3508, 0.7263, 0.3466, 0.7263, 0.2994, 0.6976, 0.3026, 0.6976, 0.3026, 0.75, 0.2994, 0.75, 0.6181, 0.4241, 0.6217, 0.4242, 0.6216, 0.4273, 0.618, 0.4272, 0.375, 0.4244, 0.4191, 0.4244, 0.4191, 0.4276, 0.375, 0.4276, 0.6179, 0.8171, 0.6214, 0.817, 0.6216, 0.8227, 0.618, 0.8228, 0.6918, 0.6936, 0.6974, 0.6936, 0.6974, 0.7431, 0.6918, 0.7431, 0.375, 0.8168, 0.4191, 0.8168, 0.4191, 0.8224, 0.375, 0.8224, 0.375, 0.7742, 0.4191, 0.7742, 0.4191, 0.7784, 0.375, 0.7784, 0.6492, 0.6936, 0.6534, 0.6936, 0.6534, 0.7431, 0.6492, 0.7431, 0.6163, 0.7744, 0.6197, 0.7743, 0.6199, 0.7785, 0.6165, 0.7786, 0.3408, 0.6838, 0.3466, 0.6838, 0.3466, 0.7263, 0.3408, 0.7263, 0.6168, 0.4655, 0.6202, 0.4657, 0.6199, 0.4715, 0.6165, 0.4714, 0.375, 0.4658, 0.4191, 0.4658, 0.4191, 0.4716, 0.375, 0.4716, 0.375, 0.4276, 0.4191, 0.4276, 0.4191, 0.4332, 0.375, 0.4332, 0.618, 0.4272, 0.6216, 0.4273, 0.6214, 0.433, 0.6179, 0.4329, 0.3026, 0.6976, 0.3082, 0.6976, 0.3082, 0.75, 0.3026, 0.75, 0.375, 0.8126, 0.4191, 0.8126, 0.4191, 0.8168, 0.375, 0.8168, 0.6876, 0.6936, 0.6918, 0.6936, 0.6918, 0.7431, 0.6876, 0.7431, 0.6178, 0.8129, 0.6213, 0.8128, 0.6214, 0.817, 0.6179, 0.8171, 0.6165, 0.7786, 0.6199, 0.7785, 0.6202, 0.7843, 0.6168, 0.7845, 0.6534, 0.6936, 0.6592, 0.6936, 0.6592, 0.7431, 0.6534, 0.7431, 0.375, 0.7784, 0.4191, 0.7784, 0.4191, 0.7842, 0.375, 0.7842, 0.375, 0.4628, 0.4191, 0.4628, 0.4191, 0.4658, 0.375, 0.4658, 0.6169, 0.4626, 0.6204, 0.4627, 0.6202, 0.4657, 0.6168, 0.4655, 0.3387, 0.6838, 0.3408, 0.6838, 0.3408, 0.7263, 0.3387, 0.7263, 0.3124, 0.6976, 0.3378, 0.6976, 0.3378, 0.75, 0.3124, 0.75, 0.6178, 0.4371, 0.6213, 0.4372, 0.6204, 0.4627, 0.6169, 0.4626, 0.375, 0.4374, 0.4191, 0.4374, 0.4191, 0.4628, 0.375, 0.4628, 0.6168, 0.7845, 0.6202, 0.7843, 0.6204, 0.7873, 0.6169, 0.7874, 0.6592, 0.6936, 0.6622, 0.6936, 0.6622, 0.7431, 0.6592, 0.7431, 0.375, 0.7842, 0.4191, 0.7842, 0.4191, 0.7872, 0.375, 0.7872, 0.375, 0.4332, 0.4191, 0.4332, 0.4191, 0.4374, 0.375, 0.4374, 0.6179, 0.4329, 0.6214, 0.433, 0.6213, 0.4372, 0.6178, 0.4371, 0.3082, 0.6976, 0.3124, 0.6976, 0.3124, 0.75, 0.3082, 0.75, 0.6169, 0.7874, 0.6204, 0.7873, 0.6213, 0.8128, 0.6178, 0.8129, 0.6622, 0.6936, 0.6876, 0.6936, 0.6876, 0.7431, 0.6622, 0.7431, 0.375, 0.7872, 0.4191, 0.7872, 0.4191, 0.8126, 0.375, 0.8126, 0.6157, 0.9944, 0.6194, 0.9944, 0.625, 1.0, 0.6212, 1.0, 0.4191, 0.2556, 0.3806, 0.2556, 0.375, 0.25, 0.4191, 0.25, 0.3806, 0.2556, 0.4159, 0.4165, 0.375, 0.4155, 0.375, 0.25, 0.6056, 0.4935, 0.6196, 0.4763, 0.625, 0.4804, 0.625, 0.5, 0.6194, 0.9944, 0.6194, 0.8345, 0.625, 0.8345, 0.625, 1.0, 0.4159, 0.4165, 0.4138, 0.4182, 0.375, 0.42, 0.375, 0.4155, 0.6194, 0.4155, 0.6194, 0.2556, 0.625, 0.25, 0.625, 0.4155, 0.4158, 0.8335, 0.3806, 0.9944, 0.375, 1.0, 0.375, 0.8345, 0.6194, 0.8345, 0.6218, 0.8303, 0.625, 0.83, 0.625, 0.8345, 0.6218, 0.4197, 0.6194, 0.4155, 0.625, 0.4155, 0.625, 0.42, 0.4138, 0.8318, 0.4158, 0.8335, 0.375, 0.8345, 0.375, 0.83, 0.6218, 0.8303, 0.6217, 0.8258, 0.625, 0.8256, 0.625, 0.83, 0.4289, 0.8367, 0.4138, 0.8318, 0.375, 0.83, 0.4191, 0.83, 0.4138, 0.4182, 0.4289, 0.4133, 0.4191, 0.42, 0.375, 0.42, 0.6196, 0.4763, 0.6197, 0.4757, 0.625, 0.4758, 0.625, 0.4804, 0.6196, 0.7737, 0.6058, 0.7565, 0.625, 0.75, 0.625, 0.7696, 0.3806, 0.9944, 0.4191, 0.9944, 0.4191, 1.0, 0.375, 1.0, 0.483, 0.2556, 0.4191, 0.2556, 0.4191, 0.25, 0.4848, 0.25, 0.6023, 0.4935, 0.6056, 0.4935, 0.625, 0.5, 0.6212, 0.5, 0.4835, 0.7553, 0.4262, 0.7548, 0.4191, 0.75, 0.4848, 0.75, 0.4363, 0.4687, 0.4236, 0.477, 0.4191, 0.4804, 0.4191, 0.4758, 0.4262, 0.7548, 0.4375, 0.7748, 0.4191, 0.7696, 0.4191, 0.75, 0.4293, 0.8319, 0.4289, 0.8367, 0.4191, 0.83, 0.4191, 0.8256, 0.4236, 0.477, 0.4262, 0.4952, 0.4191, 0.5, 0.4191, 0.4804, 0.6217, 0.8258, 0.6216, 0.8227, 0.625, 0.8224, 0.625, 0.8256, 0.6217, 0.4242, 0.6218, 0.4197, 0.625, 0.42, 0.625, 0.4244, 0.4289, 0.4133, 0.4293, 0.4181, 0.4191, 0.4244, 0.4191, 0.42, 0.4295, 0.8288, 0.4293, 0.8319, 0.4191, 0.8256, 0.4191, 0.8224, 0.6197, 0.4757, 0.6199, 0.4715, 0.625, 0.4716, 0.625, 0.4758, 0.4351, 0.4646, 0.4363, 0.4687, 0.4191, 0.4758, 0.4191, 0.4716, 0.6197, 0.7743, 0.6196, 0.7737, 0.625, 0.7696, 0.625, 0.7742, 0.4375, 0.7748, 0.4363, 0.7813, 0.4191, 0.7742, 0.4191, 0.7696, 0.6216, 0.8227, 0.6214, 0.817, 0.625, 0.8168, 0.625, 0.8224, 0.4301, 0.8232, 0.4295, 0.8288, 0.4191, 0.8224, 0.4191, 0.8168, 0.6216, 0.4273, 0.6217, 0.4242, 0.625, 0.4244, 0.625, 0.4276, 0.4293, 0.4181, 0.4295, 0.4212, 0.4191, 0.4276, 0.4191, 0.4244, 0.6199, 0.4715, 0.6202, 0.4657, 0.625, 0.4658, 0.625, 0.4716, 0.4343, 0.4589, 0.4351, 0.4646, 0.4191, 0.4716, 0.4191, 0.4658, 0.6199, 0.7785, 0.6197, 0.7743, 0.625, 0.7742, 0.625, 0.7784, 0.4363, 0.7813, 0.435, 0.7854, 0.4191, 0.7784, 0.4191, 0.7742, 0.6214, 0.817, 0.6213, 0.8128, 0.625, 0.8126, 0.625, 0.8168, 0.4303, 0.819, 0.4301, 0.8232, 0.4191, 0.8168, 0.4191, 0.8126, 0.6214, 0.433, 0.6216, 0.4273, 0.625, 0.4276, 0.625, 0.4332, 0.4295, 0.4212, 0.4301, 0.4268, 0.4191, 0.4332, 0.4191, 0.4276, 0.6202, 0.4657, 0.6204, 0.4627, 0.625, 0.4628, 0.625, 0.4658, 0.4313, 0.4563, 0.4343, 0.4589, 0.4191, 0.4658, 0.4191, 0.4628, 0.6202, 0.7843, 0.6199, 0.7785, 0.625, 0.7784, 0.625, 0.7842, 0.435, 0.7854, 0.4343, 0.7911, 0.4191, 0.7842, 0.4191, 0.7784, 0.6204, 0.7873, 0.6202, 0.7843, 0.625, 0.7842, 0.625, 0.7872, 0.4343, 0.7911, 0.4312, 0.7937, 0.4191, 0.7872, 0.4191, 0.7842, 0.6204, 0.4627, 0.6213, 0.4372, 0.625, 0.4374, 0.625, 0.4628, 0.4302, 0.431, 0.4313, 0.4563, 0.4191, 0.4628, 0.4191, 0.4374, 0.6213, 0.8128, 0.6204, 0.7873, 0.625, 0.7872, 0.625, 0.8126, 0.4312, 0.7937, 0.4303, 0.819, 0.4191, 0.8126, 0.4191, 0.7872, 0.6213, 0.4372, 0.6214, 0.433, 0.625, 0.4332, 0.625, 0.4374, 0.4301, 0.4268, 0.4302, 0.431, 0.4191, 0.4374, 0.4191, 0.4332, 0.3982, 0.5237, 0.375, 0.5237, 0.375, 0.5, 0.4191, 0.5, 0.375, 0.7263, 0.3982, 0.7263, 0.4191, 0.75, 0.375, 0.75, 0.3554, 0.7263, 0.375, 0.7263, 0.375, 0.75, 0.3554, 0.75, 0.3508, 0.7263, 0.3554, 0.7263, 0.3554, 0.75, 0.3508, 0.75, 0.375, 0.5237, 0.3555, 0.5237, 0.3554, 0.5, 0.375, 0.5, 0.3982, 0.5617, 0.3982, 0.5237, 0.4191, 0.5, 0.4191, 0.5469, 0.3466, 0.7263, 0.3508, 0.7263, 0.3508, 0.75, 0.3466, 0.75, 0.3555, 0.5237, 0.3508, 0.5237, 0.3508, 0.5, 0.3554, 0.5, 0.3408, 0.7263, 0.3466, 0.7263, 0.3466, 0.75, 0.3408, 0.75, 0.3508, 0.5237, 0.3466, 0.5237, 0.3466, 0.5, 0.3508, 0.5, 0.3387, 0.7263, 0.3408, 0.7263, 0.3408, 0.75, 0.3378, 0.75, 0.3466, 0.5237, 0.3408, 0.5237, 0.3408, 0.5, 0.3466, 0.5, 0.3408, 0.5237, 0.3387, 0.5237, 0.3378, 0.5, 0.3408, 0.5, 0.3387, 0.6838, 0.3387, 0.7263, 0.3378, 0.75, 0.3378, 0.6976, 0.8681, 0.5512, 0.8681, 0.5069, 0.875, 0.5, 0.875, 0.5469, 0.6446, 0.5069, 0.6274, 0.5069, 0.625, 0.5, 0.6446, 0.5, 0.6274, 0.6936, 0.6274, 0.7431, 0.625, 0.75, 0.625, 0.6976, 0.7095, 0.7431, 0.8681, 0.7431, 0.875, 0.75, 0.7095, 0.75, 0.8681, 0.5069, 0.7095, 0.5069, 0.7095, 0.5, 0.875, 0.5, 0.705, 0.7431, 0.7095, 0.7431, 0.7095, 0.75, 0.705, 0.75, 0.7095, 0.5069, 0.705, 0.5069, 0.705, 0.5, 0.7095, 0.5, 0.7006, 0.7431, 0.705, 0.7431, 0.705, 0.75, 0.7006, 0.75, 0.6492, 0.5069, 0.6446, 0.5069, 0.6446, 0.5, 0.6492, 0.5, 0.6274, 0.7431, 0.6446, 0.7431, 0.6446, 0.75, 0.625, 0.75, 0.6974, 0.7431, 0.7006, 0.7431, 0.7006, 0.75, 0.6974, 0.75, 0.705, 0.5069, 0.7006, 0.5069, 0.7006, 0.5, 0.705, 0.5, 0.6534, 0.5069, 0.6492, 0.5069, 0.6492, 0.5, 0.6534, 0.5, 0.6446, 0.7431, 0.6492, 0.7431, 0.6492, 0.75, 0.6446, 0.75, 0.6918, 0.7431, 0.6974, 0.7431, 0.6974, 0.75, 0.6918, 0.75, 0.7006, 0.5069, 0.6974, 0.5069, 0.6974, 0.5, 0.7006, 0.5, 0.6592, 0.5069, 0.6534, 0.5069, 0.6534, 0.5, 0.6592, 0.5, 0.6492, 0.7431, 0.6534, 0.7431, 0.6534, 0.75, 0.6492, 0.75, 0.6876, 0.7431, 0.6918, 0.7431, 0.6918, 0.75, 0.6876, 0.75, 0.6974, 0.5069, 0.6918, 0.5069, 0.6918, 0.5, 0.6974, 0.5, 0.6622, 0.5069, 0.6592, 0.5069, 0.6592, 0.5, 0.6622, 0.5, 0.6534, 0.7431, 0.6592, 0.7431, 0.6592, 0.75, 0.6534, 0.75, 0.6592, 0.7431, 0.6622, 0.7431, 0.6622, 0.75, 0.6592, 0.75, 0.6876, 0.5069, 0.6622, 0.5069, 0.6622, 0.5, 0.6876, 0.5, 0.6622, 0.7431, 0.6876, 0.7431, 0.6876, 0.75, 0.6622, 0.75, 0.6918, 0.5069, 0.6876, 0.5069, 0.6876, 0.5, 0.6918, 0.5, 0.3958, 0.1901, 0.3958, 0.2292, 0.375, 0.25, 0.375, 0.2031, 0.4782, 0.0208, 0.4191, 0.0208, 0.4191, 0.0, 0.4848, 0.0, 0.6042, 0.0645, 0.6042, 0.0208, 0.625, 0.0, 0.625, 0.05242, 0.3958, 0.2292, 0.4191, 0.2292, 0.4191, 0.25, 0.375, 0.25, 0.4191, 0.0208, 0.3958, 0.0208, 0.375, 0.0, 0.4191, 0.0, 0.6008, 0.2292, 0.6042, 0.2292, 0.625, 0.25, 0.6212, 0.25, 0.5005, 0.02673, 0.5869, 0.02673, 0.5883, 0.2233, 0.4997, 0.2233, 0.5, 0.5, 0.625, 0.5, 0.625, 0.75, 0.5, 0.75, 0.1954, 0.5267, 0.2949, 0.5267, 0.2949, 0.7233, 0.1954, 0.7233, 0.834, 0.5, 0.875, 0.5, 0.875, 0.75, 0.834, 0.75, 0.625, 0.5, 0.8046, 0.5, 0.8046, 0.75, 0.625, 0.75, 0.1661, 0.5267, 0.1954, 0.5267, 0.1954, 0.7233, 0.1658, 0.7233, 0.5073, 0.3446, 0.6053, 0.3465, 0.6029, 0.9015, 0.5383, 0.9023, 0.5074, 0.3635, 0.5073, 0.3446, 0.5383, 0.9023, 0.5268, 0.8675, 0.4172, 0.3332, 0.5074, 0.3635, 0.5268, 0.8675, 0.5301, 0.8303, 0.125, 0.5267, 0.1661, 0.5267, 0.1658, 0.7233, 0.125, 0.7233, 0.8046, 0.5, 0.834, 0.5, 0.834, 0.75, 0.8046, 0.75, 0.4161, 0.347, 0.4172, 0.3332, 0.5301, 0.8303, 0.4157, 0.9047, 0.3954, 0.4529, 0.4161, 0.347, 0.4157, 0.9047, 0.3954, 0.7971, 0.5, 0.4529, 0.3954, 0.4529, 0.3954, 0.7971, 0.5, 0.7971, 0.6046, 0.4529, 0.5, 0.4529, 0.5, 0.7971, 0.6046, 0.7971, 0.6046, 0.3204, 0.6046, 0.4529, 0.6046, 0.7971, 0.6046, 0.9296, 0.6041, 0.3038, 0.6046, 0.3204, 0.6046, 0.9296, 0.6046, 0.9442, 0.375, 0.5, 0.5, 0.5, 0.5, 0.75, 0.375, 0.75, 0.6053, 0.3465, 0.6041, 0.3038, 0.6046, 0.9442, 0.6029, 0.9015, 0.375, 0.02673, 0.5005, 0.02673, 0.4997, 0.2233, 0.375, 0.2233, 0.5383, 0.9023, 0.6029, 0.9015, 0.625, 1.0, 0.5, 1.0, 0.5073, 0.3446, 0.5074, 0.3635, 0.375, 0.25, 0.5, 0.25, 0.5074, 0.3635, 0.4172, 0.3332, 0.375, 0.291, 0.375, 0.25, 0.6046, 0.4529, 0.6046, 0.3204, 0.625, 0.3204, 0.625, 0.5, 0.3954, 0.4529, 0.5, 0.4529, 0.5, 0.5, 0.375, 0.5, 0.5, 0.7971, 0.3954, 0.7971, 0.375, 0.75, 0.5, 0.75, 0.3954, 0.7971, 0.4157, 0.9047, 0.375, 0.9296, 0.375, 0.75, 0.6029, 0.9015, 0.6046, 0.9442, 0.625, 0.959, 0.625, 1.0, 0.4161, 0.347, 0.3954, 0.4529, 0.375, 0.5, 0.375, 0.3204, 0.6046, 0.3204, 0.6041, 0.3038, 0.625, 0.291, 0.625, 0.3204, 0.4157, 0.9047, 0.5301, 0.8303, 0.375, 0.959, 0.375, 0.9296, 0.6046, 0.9296, 0.6046, 0.7971, 0.625, 0.75, 0.625, 0.9296, 0.4172, 0.3332, 0.4161, 0.347, 0.375, 0.3204, 0.375, 0.291, 0.6046, 0.9442, 0.6046, 0.9296, 0.625, 0.9296, 0.625, 0.959, 0.6041, 0.3038, 0.6053, 0.3465, 0.625, 0.25, 0.625, 0.291, 0.5301, 0.8303, 0.5268, 0.8675, 0.375, 1.0, 0.375, 0.959, 0.5268, 0.8675, 0.5383, 0.9023, 0.5, 1.0, 0.375, 1.0, 0.6053, 0.3465, 0.5073, 0.3446, 0.5, 0.25, 0.625, 0.25, 0.5, 0.4529, 0.6046, 0.4529, 0.625, 0.5, 0.5, 0.5, 0.6046, 0.7971, 0.5, 0.7971, 0.5, 0.75, 0.625, 0.75, 0.5869, 0.02673, 0.5005, 0.02673, 0.5, 0.0, 0.625, 0.0, 0.5883, 0.2233, 0.5869, 0.02673, 0.625, 0.0, 0.625, 0.25, 0.375, 0.2233, 0.4997, 0.2233, 0.5, 0.25, 0.375, 0.25, 0.1661, 0.5267, 0.125, 0.5267, 0.125, 0.5, 0.166, 0.5, 0.2949, 0.7233, 0.2949, 0.5267, 0.375, 0.5, 0.375, 0.75, 0.1954, 0.7233, 0.2949, 0.7233, 0.375, 0.75, 0.1954, 0.75, 0.2949, 0.5267, 0.1954, 0.5267, 0.1954, 0.5, 0.375, 0.5, 0.1658, 0.7233, 0.1954, 0.7233, 0.1954, 0.75, 0.166, 0.75, 0.1954, 0.5267, 0.1661, 0.5267, 0.166, 0.5, 0.1954, 0.5, 0.125, 0.7233, 0.1658, 0.7233, 0.166, 0.75, 0.125, 0.75, 0.5005, 0.02673, 0.375, 0.02673, 0.375, 0.0, 0.5, 0.0, 0.4997, 0.2233, 0.5883, 0.2233, 0.625, 0.25, 0.5, 0.25, 0.5191, 0.0, 0.625, 0.0, 0.625, 0.25, 0.5191, 0.25, 0.5191, 0.25, 0.625, 0.25, 0.625, 0.5, 0.5191, 0.5, 0.5191, 0.5, 0.625, 0.5, 0.625, 0.75, 0.5191, 0.75, 0.5191, 0.75, 0.625, 0.75, 0.625, 1.0, 0.5191, 1.0, 0.125, 0.5, 0.375, 0.5, 0.375, 0.75, 0.125, 0.75, 0.625, 0.5, 0.875, 0.5, 0.875, 0.75, 0.625, 0.75, 0.4291, 0.75, 0.4726, 0.75, 0.4726, 1.0, 0.4291, 1.0, 0.4291, 0.5, 0.4726, 0.5, 0.4726, 0.75, 0.4291, 0.75, 0.4291, 0.25, 0.4726, 0.25, 0.4726, 0.5, 0.4291, 0.5, 0.4291, 0.0, 0.4726, 0.0, 0.4726, 0.25, 0.4291, 0.25, 0.375, 0.0, 0.4291, 0.0, 0.4291, 0.25, 0.375, 0.25, 0.375, 0.25, 0.4291, 0.25, 0.4291, 0.5, 0.375, 0.5, 0.375, 0.5, 0.4291, 0.5, 0.4291, 0.75, 0.375, 0.75, 0.375, 0.75, 0.4291, 0.75, 0.4291, 1.0, 0.375, 1.0, 0.4726, 0.75, 0.5191, 0.75, 0.5191, 1.0, 0.4726, 1.0, 0.4726, 0.5, 0.5191, 0.5, 0.5191, 0.75, 0.4726, 0.75, 0.4726, 0.25, 0.5191, 0.25, 0.5191, 0.5, 0.4726, 0.5, 0.4726, 0.0, 0.5191, 0.0, 0.5191, 0.25, 0.4726, 0.25, 1.0, 0.5, 1.0, 1.0, 0.9688, 1.0, 0.9688, 0.5, 0.9688, 0.5, 0.9688, 1.0, 0.9375, 1.0, 0.9375, 0.5, 0.9375, 0.5, 0.9375, 1.0, 0.9062, 1.0, 0.9062, 0.5, 0.9062, 0.5, 0.9062, 1.0, 0.875, 1.0, 0.875, 0.5, 0.875, 0.5, 0.875, 1.0, 0.8438, 1.0, 0.8438, 0.5, 0.8438, 0.5, 0.8438, 1.0, 0.8125, 1.0, 0.8125, 0.5, 0.8125, 0.5, 0.8125, 1.0, 0.7812, 1.0, 0.7812, 0.5, 0.7812, 0.5, 0.7812, 1.0, 0.75, 1.0, 0.75, 0.5, 0.75, 0.5, 0.75, 1.0, 0.7188, 1.0, 0.7188, 0.5, 0.7188, 0.5, 0.7188, 1.0, 0.6875, 1.0, 0.6875, 0.5, 0.6875, 0.5, 0.6875, 1.0, 0.6562, 1.0, 0.6562, 0.5, 0.6562, 0.5, 0.6562, 1.0, 0.625, 1.0, 0.625, 0.5, 0.625, 0.5, 0.625, 1.0, 0.5938, 1.0, 0.5938, 0.5, 0.5938, 0.5, 0.5938, 1.0, 0.5625, 1.0, 0.5625, 0.5, 0.5625, 0.5, 0.5625, 1.0, 0.5312, 1.0, 0.5312, 0.5, 0.5312, 0.5, 0.5312, 1.0, 0.5, 1.0, 0.5, 0.5, 0.5, 0.5, 0.5, 1.0, 0.4688, 1.0, 0.4688, 0.5, 0.4688, 0.5, 0.4688, 1.0, 0.4375, 1.0, 0.4375, 0.5, 0.4375, 0.5, 0.4375, 1.0, 0.4062, 1.0, 0.4062, 0.5, 0.4062, 0.5, 0.4062, 1.0, 0.375, 1.0, 0.375, 0.5, 0.375, 0.5, 0.375, 1.0, 0.3438, 1.0, 0.3438, 0.5, 0.3438, 0.5, 0.3438, 1.0, 0.3125, 1.0, 0.3125, 0.5, 0.3125, 0.5, 0.3125, 1.0, 0.2812, 1.0, 0.2812, 0.5, 0.2812, 0.5, 0.2812, 1.0, 0.25, 1.0, 0.25, 0.5, 0.25, 0.5, 0.25, 1.0, 0.2188, 1.0, 0.2188, 0.5, 0.2188, 0.5, 0.2188, 1.0, 0.1875, 1.0, 0.1875, 0.5, 0.1875, 0.5, 0.1875, 1.0, 0.1562, 1.0, 0.1562, 0.5, 0.1562, 0.5, 0.1562, 1.0, 0.125, 1.0, 0.125, 0.5, 0.125, 0.5, 0.125, 1.0, 0.09375, 1.0, 0.09375, 0.5, 0.09375, 0.5, 0.09375, 1.0, 0.0625, 1.0, 0.0625, 0.5, 0.2234, 0.438, 0.1956, 0.4296, 0.6956, 0.4296, 0.7234, 0.438, 0.0625, 0.5, 0.0625, 1.0, 0.03125, 1.0, 0.03125, 0.5, 0.03125, 0.5, 0.03125, 1.0, 0.0, 1.0, 0.0, 0.5, 0.25, 0.4406, 0.2234, 0.438, 0.7234, 0.438, 0.75, 0.4406, 0.7766, 0.438, 0.75, 0.4406, 0.75, 0.49, 0.7968, 0.4854, 0.25, 0.4406, 0.2766, 0.438, 0.2968, 0.4854, 0.25, 0.49, 0.8044, 0.4296, 0.7766, 0.438, 0.7968, 0.4854, 0.8418, 0.4717, 0.2766, 0.438, 0.3044, 0.4296, 0.3418, 0.4717, 0.2968, 0.4854, 0.8328, 0.4144, 0.8044, 0.4296, 0.8418, 0.4717, 0.8833, 0.4496, 0.3044, 0.4296, 0.3328, 0.4144, 0.3833, 0.4496, 0.3418, 0.4717, 0.8601, 0.392, 0.8328, 0.4144, 0.8833, 0.4496, 0.9197, 0.4197, 0.3328, 0.4144, 0.3601, 0.392, 0.4197, 0.4197, 0.3833, 0.4496, 0.8839, 0.363, 0.8601, 0.392, 0.9197, 0.4197, 0.9496, 0.3833, 0.3601, 0.392, 0.3839, 0.363, 0.4496, 0.3833, 0.4197, 0.4197, 0.9023, 0.3285, 0.8839, 0.363, 0.9496, 0.3833, 0.9717, 0.3418, 0.3839, 0.363, 0.4023, 0.3285, 0.4717, 0.3418, 0.4496, 0.3833, 0.914, 0.2902, 0.9023, 0.3285, 0.9717, 0.3418, 0.9854, 0.2968, 0.4023, 0.3285, 0.414, 0.2902, 0.4854, 0.2968, 0.4717, 0.3418, 0.9179, 0.25, 0.914, 0.2902, 0.9854, 0.2968, 0.99, 0.25, 0.414, 0.2902, 0.4179, 0.25, 0.49, 0.25, 0.4854, 0.2968, 0.914, 0.2098, 0.9179, 0.25, 0.99, 0.25, 0.9854, 0.2032, 0.4179, 0.25, 0.414, 0.2098, 0.4854, 0.2032, 0.49, 0.25, 0.9023, 0.1715, 0.914, 0.2098, 0.9854, 0.2032, 0.9717, 0.1582, 0.414, 0.2098, 0.4023, 0.1715, 0.4717, 0.1582, 0.4854, 0.2032, 0.8839, 0.137, 0.9023, 0.1715, 0.9717, 0.1582, 0.9496, 0.1167, 0.4023, 0.1715, 0.3839, 0.137, 0.4496, 0.1167, 0.4717, 0.1582, 0.8601, 0.108, 0.8839, 0.137, 0.9496, 0.1167, 0.9197, 0.08029, 0.3839, 0.137, 0.3601, 0.108, 0.4197, 0.08029, 0.4496, 0.1167, 0.8328, 0.08561, 0.8601, 0.108, 0.9197, 0.08029, 0.8833, 0.05045, 0.3601, 0.108, 0.3328, 0.08561, 0.3833, 0.05045, 0.4197, 0.08029, 0.8044, 0.07041, 0.8328, 0.08561, 0.8833, 0.05045, 0.8418, 0.02827, 0.3328, 0.08561, 0.3044, 0.07041, 0.3418, 0.02827, 0.3833, 0.05045, 0.7766, 0.06198, 0.8044, 0.07041, 0.8418, 0.02827, 0.7968, 0.01461, 0.3044, 0.07041, 0.2766, 0.06198, 0.2968, 0.01461, 0.3418, 0.02827, 0.75, 0.05936, 0.7766, 0.06198, 0.7968, 0.01461, 0.75, 0.01, 0.2766, 0.06198, 0.25, 0.05936, 0.25, 0.01, 0.2968, 0.01461, 0.7234, 0.06198, 0.75, 0.05936, 0.75, 0.01, 0.7032, 0.01461, 0.25, 0.05936, 0.2234, 0.06198, 0.2032, 0.01461, 0.25, 0.01, 0.6956, 0.07041, 0.7234, 0.06198, 0.7032, 0.01461, 0.6582, 0.02827, 0.2234, 0.06198, 0.1956, 0.07041, 0.1582, 0.02827, 0.2032, 0.01461, 0.6672, 0.08561, 0.6956, 0.07041, 0.6582, 0.02827, 0.6167, 0.05045, 0.1956, 0.07041, 0.1672, 0.08561, 0.1167, 0.05045, 0.1582, 0.02827, 0.6399, 0.108, 0.6672, 0.08561, 0.6167, 0.05045, 0.5803, 0.08029, 0.1672, 0.08561, 0.1399, 0.108, 0.08029, 0.08029, 0.1167, 0.05045, 0.6161, 0.137, 0.6399, 0.108, 0.5803, 0.08029, 0.5504, 0.1167, 0.1399, 0.108, 0.1161, 0.137, 0.05045, 0.1167, 0.08029, 0.08029, 0.5977, 0.1715, 0.6161, 0.137, 0.5504, 0.1167, 0.5283, 0.1582, 0.1161, 0.137, 0.09766, 0.1715, 0.02827, 0.1582, 0.05045, 0.1167, 0.586, 0.2098, 0.5977, 0.1715, 0.5283, 0.1582, 0.5146, 0.2032, 0.09766, 0.1715, 0.08605, 0.2098, 0.01461, 0.2032, 0.02827, 0.1582, 0.5821, 0.25, 0.586, 0.2098, 0.5146, 0.2032, 0.51, 0.25, 0.08605, 0.2098, 0.08208, 0.25, 0.01, 0.25, 0.01461, 0.2032, 0.586, 0.2902, 0.5821, 0.25, 0.51, 0.25, 0.5146, 0.2968, 0.08208, 0.25, 0.08605, 0.2902, 0.01461, 0.2968, 0.01, 0.25, 0.5977, 0.3285, 0.586, 0.2902, 0.5146, 0.2968, 0.5283, 0.3418, 0.08605, 0.2902, 0.09766, 0.3285, 0.02827, 0.3418, 0.01461, 0.2968, 0.6161, 0.363, 0.5977, 0.3285, 0.5283, 0.3418, 0.5504, 0.3833, 0.09766, 0.3285, 0.1161, 0.363, 0.05045, 0.3833, 0.02827, 0.3418, 0.6399, 0.392, 0.6161, 0.363, 0.5504, 0.3833, 0.5803, 0.4197, 0.1161, 0.363, 0.1399, 0.392, 0.08029, 0.4197, 0.05045, 0.3833, 0.6672, 0.4144, 0.6399, 0.392, 0.5803, 0.4197, 0.6167, 0.4496, 0.1399, 0.392, 0.1672, 0.4144, 0.1167, 0.4496, 0.08029, 0.4197, 0.6956, 0.4296, 0.6672, 0.4144, 0.6167, 0.4496, 0.6582, 0.4717, 0.1672, 0.4144, 0.1956, 0.4296, 0.1582, 0.4717, 0.1167, 0.4496, 0.7234, 0.438, 0.6956, 0.4296, 0.6582, 0.4717, 0.7032, 0.4854, 0.1956, 0.4296, 0.2234, 0.438, 0.2032, 0.4854, 0.1582, 0.4717, 0.75, 0.4406, 0.7234, 0.438, 0.7032, 0.4854, 0.75, 0.49, 0.2234, 0.438, 0.25, 0.4406, 0.25, 0.49, 0.2032, 0.4854, 0.1956, 0.4296, 0.1672, 0.4144, 0.6672, 0.4144, 0.6956, 0.4296, 0.1672, 0.4144, 0.1399, 0.392, 0.6399, 0.392, 0.6672, 0.4144, 0.1399, 0.392, 0.1161, 0.363, 0.6161, 0.363, 0.6399, 0.392, 0.1161, 0.363, 0.09766, 0.3285, 0.5977, 0.3285, 0.6161, 0.363, 0.09766, 0.3285, 0.08605, 0.2902, 0.586, 0.2902, 0.5977, 0.3285, 0.08605, 0.2902, 0.08208, 0.25, 0.5821, 0.25, 0.586, 0.2902, 0.08208, 0.25, 0.08605, 0.2098, 0.586, 0.2098, 0.5821, 0.25, 0.08605, 0.2098, 0.09766, 0.1715, 0.5977, 0.1715, 0.586, 0.2098, 0.09766, 0.1715, 0.1161, 0.137, 0.6161, 0.137, 0.5977, 0.1715, 0.1161, 0.137, 0.1399, 0.108, 0.6399, 0.108, 0.6161, 0.137, 0.1399, 0.108, 0.1672, 0.08561, 0.6672, 0.08561, 0.6399, 0.108, 0.1672, 0.08561, 0.1956, 0.07041, 0.6956, 0.07041, 0.6672, 0.08561, 0.1956, 0.07041, 0.2234, 0.06198, 0.7234, 0.06198, 0.6956, 0.07041, 0.2234, 0.06198, 0.25, 0.05936, 0.75, 0.05936, 0.7234, 0.06198, 0.25, 0.05936, 0.2766, 0.06198, 0.7766, 0.06198, 0.75, 0.05936, 0.2766, 0.06198, 0.3044, 0.07041, 0.8044, 0.07041, 0.7766, 0.06198, 0.3044, 0.07041, 0.3328, 0.08561, 0.8328, 0.08561, 0.8044, 0.07041, 0.3328, 0.08561, 0.3601, 0.108, 0.8601, 0.108, 0.8328, 0.08561, 0.3601, 0.108, 0.3839, 0.137, 0.8839, 0.137, 0.8601, 0.108, 0.3839, 0.137, 0.4023, 0.1715, 0.9023, 0.1715, 0.8839, 0.137, 0.4023, 0.1715, 0.414, 0.2098, 0.914, 0.2098, 0.9023, 0.1715, 0.414, 0.2098, 0.4179, 0.25, 0.9179, 0.25, 0.914, 0.2098, 0.4179, 0.25, 0.414, 0.2902, 0.914, 0.2902, 0.9179, 0.25, 0.414, 0.2902, 0.4023, 0.3285, 0.9023, 0.3285, 0.914, 0.2902, 0.4023, 0.3285, 0.3839, 0.363, 0.8839, 0.363, 0.9023, 0.3285, 0.3839, 0.363, 0.3601, 0.392, 0.8601, 0.392, 0.8839, 0.363, 0.3601, 0.392, 0.3328, 0.4144, 0.8328, 0.4144, 0.8601, 0.392, 0.3328, 0.4144, 0.3044, 0.4296, 0.8044, 0.4296, 0.8328, 0.4144, 0.3044, 0.4296, 0.2766, 0.438, 0.7766, 0.438, 0.8044, 0.4296, 0.2766, 0.438, 0.25, 0.4406, 0.75, 0.4406, 0.7766, 0.438, 0.375, 0.0, 0.625, 0.0, 0.625, 0.25, 0.375, 0.25, 0.375, 0.25, 0.625, 0.25, 0.625, 0.5, 0.375, 0.5, 0.375, 0.5, 0.625, 0.5, 0.625, 0.75, 0.375, 0.75, 0.375, 0.75, 0.625, 0.75, 0.625, 1.0, 0.375, 1.0, 0.125, 0.5, 0.375, 0.5, 0.375, 0.75, 0.125, 0.75, 0.625, 0.5, 0.875, 0.5, 0.875, 0.75, 0.625, 0.75, 0.4191, 0.2292, 0.4782, 0.2292, 0.4848, 0.25, 0.4191, 0.25, 0.6008, 0.0208, 0.4782, 0.0208, 0.4848, 0.0, 0.6212, 0.0, 0.6025, 0.7565, 0.4835, 0.7553, 0.4848, 0.75, 0.6212, 0.75, 0.4262, 0.4952, 0.4834, 0.4947, 0.4848, 0.5, 0.4191, 0.5, 0.6157, 0.2556, 0.483, 0.2556, 0.4848, 0.25, 0.6212, 0.25, 0.4191, 0.9944, 0.483, 0.9944, 0.4848, 1.0, 0.4191, 1.0, 0.4312, 0.7937, 0.4916, 0.7916, 0.4912, 0.817, 0.4303, 0.819, 0.4301, 0.4268, 0.4911, 0.4288, 0.4912, 0.433, 0.4302, 0.431, 0.4343, 0.7911, 0.4936, 0.7889, 0.4916, 0.7916, 0.4312, 0.7937, 0.4302, 0.431, 0.4912, 0.433, 0.4916, 0.4584, 0.4313, 0.4563, 0.4313, 0.4563, 0.4916, 0.4584, 0.4936, 0.4611, 0.4343, 0.4589, 0.435, 0.7854, 0.494, 0.7832, 0.4936, 0.7889, 0.4343, 0.7911, 0.4303, 0.819, 0.4912, 0.817, 0.4911, 0.8212, 0.4301, 0.8232, 0.4295, 0.4212, 0.4908, 0.4232, 0.4911, 0.4288, 0.4301, 0.4268, 0.4343, 0.4589, 0.4936, 0.4611, 0.494, 0.4668, 0.4351, 0.4646, 0.4363, 0.7813, 0.4948, 0.7791, 0.494, 0.7832, 0.435, 0.7854, 0.4301, 0.8232, 0.4911, 0.8212, 0.4908, 0.8268, 0.4295, 0.8288, 0.4293, 0.4181, 0.4906, 0.42, 0.4908, 0.4232, 0.4295, 0.4212, 0.4351, 0.4646, 0.494, 0.4668, 0.4948, 0.4709, 0.4363, 0.4687, 0.4375, 0.7748, 0.4956, 0.7744, 0.4948, 0.7791, 0.4363, 0.7813, 0.4295, 0.8288, 0.4908, 0.8268, 0.4906, 0.83, 0.4293, 0.8319, 0.4289, 0.4133, 0.4904, 0.4154, 0.4906, 0.42, 0.4293, 0.4181, 0.4363, 0.4687, 0.4948, 0.4709, 0.4861, 0.4768, 0.4236, 0.477, 0.4262, 0.7548, 0.4835, 0.7553, 0.4956, 0.7744, 0.4375, 0.7748, 0.4191, 0.4155, 0.483, 0.4155, 0.4904, 0.4154, 0.4289, 0.4133, 0.4293, 0.8319, 0.4906, 0.83, 0.4904, 0.8346, 0.4289, 0.8367, 0.4191, 0.2556, 0.483, 0.2556, 0.483, 0.4155, 0.4191, 0.4155, 0.4289, 0.8367, 0.4904, 0.8346, 0.483, 0.8345, 0.4191, 0.8345, 0.4191, 0.8345, 0.483, 0.8345, 0.483, 0.9944, 0.4191, 0.9944, 0.4191, 0.6976, 0.4848, 0.6976, 0.4848, 0.75, 0.4191, 0.75, 0.4236, 0.477, 0.4861, 0.4768, 0.4834, 0.4947, 0.4262, 0.4952, 0.4191, 0.1901, 0.4782, 0.1901, 0.4782, 0.2292, 0.4191, 0.2292, 0.6194, 0.2556, 0.6157, 0.2556, 0.6212, 0.25, 0.625, 0.25, 0.6058, 0.7565, 0.6025, 0.7565, 0.6212, 0.75, 0.625, 0.75, 0.6042, 0.0208, 0.6008, 0.0208, 0.6212, 0.0, 0.625, 0.0, 0.4782, 0.2292, 0.6008, 0.2292, 0.6212, 0.25, 0.4848, 0.25, 0.4834, 0.4947, 0.6023, 0.4935, 0.6212, 0.5, 0.4848, 0.5, 0.483, 0.9944, 0.6157, 0.9944, 0.6212, 1.0, 0.4848, 1.0, 0.4916, 0.7916, 0.6169, 0.7874, 0.6178, 0.8129, 0.4912, 0.817, 0.4911, 0.4288, 0.6179, 0.4329, 0.6178, 0.4371, 0.4912, 0.433, 0.4936, 0.7889, 0.6168, 0.7845, 0.6169, 0.7874, 0.4916, 0.7916, 0.4912, 0.433, 0.6178, 0.4371, 0.6169, 0.4626, 0.4916, 0.4584, 0.4916, 0.4584, 0.6169, 0.4626, 0.6168, 0.4655, 0.4936, 0.4611, 0.494, 0.7832, 0.6165, 0.7786, 0.6168, 0.7845, 0.4936, 0.7889, 0.4912, 0.817, 0.6178, 0.8129, 0.6179, 0.8171, 0.4911, 0.8212, 0.4908, 0.4232, 0.618, 0.4272, 0.6179, 0.4329, 0.4911, 0.4288, 0.4936, 0.4611, 0.6168, 0.4655, 0.6165, 0.4714, 0.494, 0.4668, 0.4948, 0.7791, 0.6163, 0.7744, 0.6165, 0.7786, 0.494, 0.7832, 0.4911, 0.8212, 0.6179, 0.8171, 0.618, 0.8228, 0.4908, 0.8268, 0.4906, 0.42, 0.6181, 0.4241, 0.618, 0.4272, 0.4908, 0.4232, 0.494, 0.4668, 0.6165, 0.4714, 0.6163, 0.4756, 0.4948, 0.4709, 0.4956, 0.7744, 0.6163, 0.7737, 0.6163, 0.7744, 0.4948, 0.7791, 0.4908, 0.8268, 0.618, 0.8228, 0.6181, 0.8259, 0.4906, 0.83, 0.4904, 0.4154, 0.6182, 0.4196, 0.6181, 0.4241, 0.4906, 0.42, 0.4948, 0.4709, 0.6163, 0.4756, 0.616, 0.4763, 0.4861, 0.4768, 0.4835, 0.7553, 0.6025, 0.7565, 0.6163, 0.7737, 0.4956, 0.7744, 0.483, 0.4155, 0.6157, 0.4155, 0.6182, 0.4196, 0.4904, 0.4154, 0.4906, 0.83, 0.6181, 0.8259, 0.6182, 0.8304, 0.4904, 0.8346, 0.483, 0.2556, 0.6157, 0.2556, 0.6157, 0.4155, 0.483, 0.4155, 0.4904, 0.8346, 0.6182, 0.8304, 0.6157, 0.8345, 0.483, 0.8345, 0.483, 0.8345, 0.6157, 0.8345, 0.6157, 0.9944, 0.483, 0.9944, 0.4848, 0.6976, 0.6212, 0.6976, 0.6212, 0.75, 0.4848, 0.75, 0.4861, 0.4768, 0.616, 0.4763, 0.6023, 0.4935, 0.4834, 0.4947, 0.4782, 0.1901, 0.6008, 0.1901, 0.6008, 0.2292, 0.4782, 0.2292, 0.4782, 0.0645, 0.6008, 0.0645, 0.6008, 0.1901, 0.4782, 0.1901, 0.4848, 0.5, 0.6212, 0.5, 0.6212, 0.5469, 0.4848, 0.5469, 0.4191, 0.0645, 0.4782, 0.0645, 0.4782, 0.1901, 0.4191, 0.1901, 0.4191, 0.5, 0.4848, 0.5, 0.4848, 0.5469, 0.4191, 0.5469, 0.6042, 0.2292, 0.6042, 0.1901, 0.625, 0.2031, 0.625, 0.25, 0.3958, 0.0645, 0.3958, 0.1901, 0.375, 0.2031, 0.375, 0.05242, 0.6274, 0.5069, 0.6274, 0.5512, 0.625, 0.5469, 0.625, 0.5, 0.8681, 0.6936, 0.8681, 0.5512, 0.875, 0.5469, 0.875, 0.6976, 0.3387, 0.5237, 0.3387, 0.5617, 0.3378, 0.5469, 0.3378, 0.5, 0.3982, 0.6838, 0.3982, 0.5617, 0.4191, 0.5469, 0.4191, 0.6976, 0.6622, 0.5069, 0.6876, 0.5069, 0.6876, 0.5512, 0.6622, 0.5512, 0.3082, 0.5, 0.3124, 0.5, 0.3124, 0.5469, 0.3082, 0.5469, 0.6592, 0.5069, 0.6622, 0.5069, 0.6622, 0.5512, 0.6592, 0.5512, 0.3124, 0.5, 0.3378, 0.5, 0.3378, 0.5469, 0.3124, 0.5469, 0.3387, 0.5237, 0.3408, 0.5237, 0.3408, 0.5617, 0.3387, 0.5617, 0.6534, 0.5069, 0.6592, 0.5069, 0.6592, 0.5512, 0.6534, 0.5512, 0.6876, 0.5069, 0.6918, 0.5069, 0.6918, 0.5512, 0.6876, 0.5512, 0.3026, 0.5, 0.3082, 0.5, 0.3082, 0.5469, 0.3026, 0.5469, 0.3408, 0.5237, 0.3466, 0.5237, 0.3466, 0.5617, 0.3408, 0.5617, 0.6492, 0.5069, 0.6534, 0.5069, 0.6534, 0.5512, 0.6492, 0.5512, 0.6918, 0.5069, 0.6974, 0.5069, 0.6974, 0.5512, 0.6918, 0.5512, 0.2994, 0.5, 0.3026, 0.5, 0.3026, 0.5469, 0.2994, 0.5469, 0.3466, 0.5237, 0.3508, 0.5237, 0.3508, 0.5617, 0.3466, 0.5617, 0.6446, 0.5069, 0.6492, 0.5069, 0.6492, 0.5512, 0.6446, 0.5512, 0.6974, 0.5069, 0.7006, 0.5069, 0.7006, 0.5512, 0.6974, 0.5512, 0.295, 0.5, 0.2994, 0.5, 0.2994, 0.5469, 0.295, 0.5469, 0.3958, 0.0645, 0.4191, 0.0645, 0.4191, 0.1901, 0.3958, 0.1901, 0.375, 0.5237, 0.3982, 0.5237, 0.3982, 0.5617, 0.375, 0.5617, 0.3508, 0.5237, 0.3555, 0.5237, 0.3555, 0.5617, 0.3508, 0.5617, 0.6274, 0.5069, 0.6446, 0.5069, 0.6446, 0.5512, 0.6274, 0.5512, 0.2905, 0.5, 0.295, 0.5, 0.295, 0.5469, 0.2905, 0.5469, 0.7006, 0.5069, 0.705, 0.5069, 0.705, 0.5512, 0.7006, 0.5512, 0.125, 0.5, 0.2905, 0.5, 0.2905, 0.5469, 0.125, 0.5469, 0.705, 0.5069, 0.7095, 0.5069, 0.7095, 0.5512, 0.705, 0.5512, 0.7095, 0.5069, 0.8681, 0.5069, 0.8681, 0.5512, 0.7095, 0.5512, 0.3555, 0.5237, 0.375, 0.5237, 0.375, 0.5617, 0.3555, 0.5617, 0.6212, 0.5, 0.625, 0.5, 0.625, 0.5469, 0.6212, 0.5469, 0.6008, 0.0645, 0.6042, 0.0645, 0.6042, 0.1901, 0.6008, 0.1901, 0.6008, 0.0208, 0.6042, 0.0208, 0.6042, 0.0645, 0.6008, 0.0645, 0.3958, 0.0208, 0.4191, 0.0208, 0.4191, 0.0645, 0.3958, 0.0645, 0.3982, 0.7263, 0.3982, 0.6838, 0.4191, 0.6976, 0.4191, 0.75, 0.8681, 0.7431, 0.8681, 0.6936, 0.875, 0.6976, 0.875, 0.75, 0.3958, 0.0208, 0.3958, 0.0645, 0.375, 0.05242, 0.375, 0.0, 0.4191, 0.0208, 0.4782, 0.0208, 0.4782, 0.0645, 0.4191, 0.0645, 0.4782, 0.0208, 0.6008, 0.0208, 0.6008, 0.0645, 0.4782, 0.0645, 0.4904, 0.5516, 0.6156, 0.5516, 0.6156, 0.6928, 0.4904, 0.6928, 0.4191, 0.5469, 0.4848, 0.5469, 0.4848, 0.6976, 0.4191, 0.6976, 0.6042, 0.1901, 0.6042, 0.0645, 0.625, 0.05242, 0.625, 0.2031, 0.6274, 0.5512, 0.6274, 0.6936, 0.625, 0.6976, 0.625, 0.5469, 0.3387, 0.5617, 0.3387, 0.6838, 0.3378, 0.6976, 0.3378, 0.5469, 0.6622, 0.5512, 0.6876, 0.5512, 0.6876, 0.6936, 0.6622, 0.6936, 0.3082, 0.5469, 0.3124, 0.5469, 0.3124, 0.6976, 0.3082, 0.6976, 0.6592, 0.5512, 0.6622, 0.5512, 0.6622, 0.6936, 0.6592, 0.6936, 0.3124, 0.5469, 0.3378, 0.5469, 0.3378, 0.6976, 0.3124, 0.6976, 0.3387, 0.5617, 0.3408, 0.5617, 0.3408, 0.6838, 0.3387, 0.6838, 0.6534, 0.5512, 0.6592, 0.5512, 0.6592, 0.6936, 0.6534, 0.6936, 0.6876, 0.5512, 0.6918, 0.5512, 0.6918, 0.6936, 0.6876, 0.6936, 0.3026, 0.5469, 0.3082, 0.5469, 0.3082, 0.6976, 0.3026, 0.6976, 0.3408, 0.5617, 0.3466, 0.5617, 0.3466, 0.6838, 0.3408, 0.6838, 0.6492, 0.5512, 0.6534, 0.5512, 0.6534, 0.6936, 0.6492, 0.6936, 0.6918, 0.5512, 0.6974, 0.5512, 0.6974, 0.6936, 0.6918, 0.6936, 0.2994, 0.5469, 0.3026, 0.5469, 0.3026, 0.6976, 0.2994, 0.6976, 0.3466, 0.5617, 0.3508, 0.5617, 0.3508, 0.6838, 0.3466, 0.6838, 0.6446, 0.5512, 0.6492, 0.5512, 0.6492, 0.6936, 0.6446, 0.6936, 0.6974, 0.5512, 0.7006, 0.5512, 0.7006, 0.6936, 0.6974, 0.6936, 0.295, 0.5469, 0.2994, 0.5469, 0.2994, 0.6976, 0.295, 0.6976, 0.375, 0.5617, 0.3982, 0.5617, 0.3982, 0.6838, 0.375, 0.6838, 0.3508, 0.5617, 0.3555, 0.5617, 0.3554, 0.6838, 0.3508, 0.6838, 0.6274, 0.5512, 0.6446, 0.5512, 0.6446, 0.6936, 0.6274, 0.6936, 0.2905, 0.5469, 0.295, 0.5469, 0.295, 0.6976, 0.2905, 0.6976, 0.7006, 0.5512, 0.705, 0.5512, 0.705, 0.6936, 0.7006, 0.6936, 0.125, 0.5469, 0.2905, 0.5469, 0.2905, 0.6976, 0.125, 0.6976, 0.705, 0.5512, 0.7095, 0.5512, 0.7095, 0.6936, 0.705, 0.6936, 0.7095, 0.5512, 0.8681, 0.5512, 0.8681, 0.6936, 0.7095, 0.6936, 0.3555, 0.5617, 0.375, 0.5617, 0.375, 0.6838, 0.3554, 0.6838, 0.6212, 0.5469, 0.625, 0.5469, 0.625, 0.6976, 0.6212, 0.6976, 0.6156, 0.5516, 0.4904, 0.5516, 0.4848, 0.5469, 0.6212, 0.5469, 0.4904, 0.5516, 0.4904, 0.6928, 0.4848, 0.6976, 0.4848, 0.5469, 0.6156, 0.6928, 0.6156, 0.5516, 0.6212, 0.5469, 0.6212, 0.6976, 0.4904, 0.6928, 0.6156, 0.6928, 0.6212, 0.6976, 0.4848, 0.6976, 0.5999, 0.0, 0.625, 0.0, 0.625, 0.25, 0.5999, 0.25, 0.5999, 0.4603, 0.625, 0.4603, 0.625, 0.5, 0.5999, 0.5, 0.5999, 0.5, 0.625, 0.5, 0.625, 0.75, 0.5999, 0.75, 0.5999, 0.8428, 0.625, 0.8428, 0.625, 1.0, 0.5999, 1.0, 0.3353, 0.5, 0.375, 0.5, 0.375, 0.75, 0.3353, 0.75, 0.7178, 0.5, 0.875, 0.5, 0.875, 0.75, 0.7178, 0.75, 0.6647, 0.5, 0.7178, 0.5, 0.7178, 0.75, 0.6647, 0.75, 0.125, 0.5, 0.2822, 0.5, 0.2822, 0.75, 0.125, 0.75, 0.5999, 0.7897, 0.625, 0.7897, 0.625, 0.8428, 0.5999, 0.8428, 0.5999, 0.25, 0.625, 0.25, 0.625, 0.4072, 0.5999, 0.4072, 0.375, 0.25, 0.4709, 0.25, 0.4709, 0.4072, 0.375, 0.4072, 0.3781, 0.7894, 0.4709, 0.7897, 0.4709, 0.8428, 0.375, 0.8428, 0.375, 0.8428, 0.4709, 0.8428, 0.4709, 1.0, 0.375, 1.0, 0.375, 0.5, 0.4709, 0.5, 0.4709, 0.75, 0.375, 0.75, 0.3779, 0.4608, 0.4709, 0.4603, 0.4709, 0.5, 0.375, 0.5, 0.375, 0.0, 0.4709, 0.0, 0.4709, 0.25, 0.375, 0.25, 0.4709, 0.25, 0.5479, 0.25, 0.5479, 0.4072, 0.4709, 0.4072, 0.4709, 0.7897, 0.5479, 0.7897, 0.5479, 0.8428, 0.4709, 0.8428, 0.4709, 0.8428, 0.5479, 0.8428, 0.5479, 1.0, 0.4709, 1.0, 0.4709, 0.5, 0.5479, 0.5, 0.5479, 0.75, 0.4709, 0.75, 0.4709, 0.4603, 0.5479, 0.4603, 0.5479, 0.5, 0.4709, 0.5, 0.4709, 0.0, 0.5479, 0.0, 0.5479, 0.25, 0.4709, 0.25, 0.5479, 0.25, 0.5999, 0.25, 0.5999, 0.4072, 0.5479, 0.4072, 0.599, 0.4591, 0.5489, 0.4592, 0.5489, 0.7909, 0.599, 0.7909, 0.5479, 0.8428, 0.5999, 0.8428, 0.5999, 1.0, 0.5479, 1.0, 0.5479, 0.5, 0.5999, 0.5, 0.5999, 0.75, 0.5479, 0.75, 0.5479, 0.4603, 0.5999, 0.4603, 0.5999, 0.5, 0.5479, 0.5, 0.5479, 0.0, 0.5999, 0.0, 0.5999, 0.25, 0.5479, 0.25, 0.5991, 0.4084, 0.599, 0.4591, 0.599, 0.7909, 0.599, 0.8415, 0.5479, 0.75, 0.5999, 0.75, 0.5999, 0.7897, 0.5479, 0.7897, 0.4709, 0.4072, 0.5479, 0.4072, 0.5479, 0.4603, 0.4709, 0.4603, 0.4709, 0.75, 0.5479, 0.75, 0.5479, 0.7897, 0.4709, 0.7897, 0.375, 0.4072, 0.4709, 0.4072, 0.4709, 0.4603, 0.3779, 0.4608, 0.375, 0.75, 0.4709, 0.75, 0.4709, 0.7897, 0.3781, 0.7894, 0.5999, 0.75, 0.625, 0.75, 0.625, 0.7897, 0.5999, 0.7897, 0.625, 0.5, 0.6647, 0.5, 0.6647, 0.75, 0.625, 0.75, 0.2822, 0.5, 0.3353, 0.5, 0.3353, 0.75, 0.2822, 0.75, 0.5999, 0.4072, 0.625, 0.4072, 0.625, 0.4603, 0.5999, 0.4603, 0.5489, 0.8416, 0.599, 0.8415, 0.5999, 0.8428, 0.5479, 0.8428, 0.5991, 0.4084, 0.5488, 0.4084, 0.5479, 0.4072, 0.5999, 0.4072, 0.5489, 0.7909, 0.5489, 0.8416, 0.5479, 0.8428, 0.5479, 0.7897, 0.599, 0.8415, 0.599, 0.7909, 0.5999, 0.7897, 0.5999, 0.8428, 0.5488, 0.4084, 0.5489, 0.4592, 0.5479, 0.4603, 0.5479, 0.4072, 0.599, 0.4591, 0.5991, 0.4084, 0.5999, 0.4072, 0.5999, 0.4603, 0.5489, 0.4592, 0.599, 0.4591, 0.5999, 0.4603, 0.5479, 0.4603, 0.599, 0.7909, 0.5489, 0.7909, 0.5479, 0.7897, 0.5999, 0.7897, 0.5489, 0.4592, 0.5488, 0.4084, 0.5489, 0.8416, 0.5489, 0.7909, 0.5488, 0.4084, 0.5991, 0.4084, 0.599, 0.8415, 0.5489, 0.8416])
me_cube_001.materials.append(mat_balck)
me_cube_001.use_remesh_fix_poles = True
me_cube_001.use_remesh_preserve_attributes = False
me_cube_001.update()

# ---- objects
ob_gun = bpy.data.objects.new('gun', me_cube_001)

# ---- transforms, parenting, visibility, modifiers, constraints
ob_gun.location = (0.0, 0.0, 0.3005)
ob_gun.scale = (2.142, 0.2838, 0.4179)

# ---- collection membership
col_gun.objects.link(ob_gun)

# ---- scene / render settings (as saved in the file)
scene.frame_start = 1; scene.frame_end = 250; scene.frame_set(1)
scene.render.engine = 'BLENDER_EEVEE_NEXT'
scene.cycles.use_denoising = False
scene.cycles.samples = 128
scene.cycles.sampling_pattern = 'TABULATED_SOBOL'
scene.cycles.use_adaptive_sampling = False
scene.cycles.use_light_tree = False
scene.view_settings.view_transform = 'Filmic'
bpy.context.view_layer.update()

# ---- added for rendering (the .blend has no active camera and no usable light): camera, sun
cam_auto = bpy.data.cameras.new('AutoCamera')
cam_auto.lens = 50.0
cam_auto.sensor_width = 36.0
cam_auto.clip_end = 1000.0
ob_auto_camera = bpy.data.objects.new('AutoCamera', cam_auto)
scene.collection.objects.link(ob_auto_camera)
ob_auto_camera.location = (5.20567, -6.14787, 3.59362)
ob_auto_camera.rotation_euler = (1.09748, -7.21219e-08, 0.694738)
scene.camera = ob_auto_camera
light_auto_sun = bpy.data.lights.new('AutoSun', 'SUN')
light_auto_sun.energy = 3.0
light_auto_sun.angle = 0.0523599
ob_auto_sun = bpy.data.objects.new('AutoSun', light_auto_sun)
scene.collection.objects.link(ob_auto_sun)
ob_auto_sun.rotation_euler = (0.872665, 0.174533, 0.523599)
bpy.context.view_layer.update()
